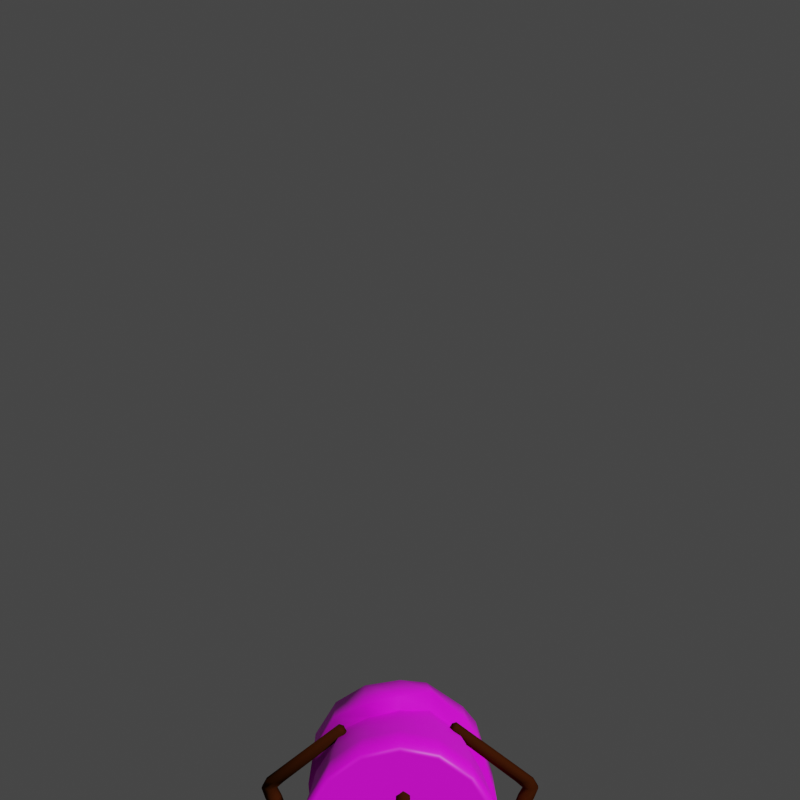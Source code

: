 # Source: wicker.blend  (saved by Blender 3.6.13; exported with 4.5.12 LTS)
import bpy
from mathutils import Matrix  # noqa: F401  (used for matrix-valued properties, if any)

bpy.ops.wm.read_factory_settings(use_empty=True)
scene = bpy.context.scene
scene.name = 'Scene'

# ---- collections
col_wicker = bpy.data.collections.new('Wicker'); scene.collection.children.link(col_wicker)
col_fire = bpy.data.collections.new('Fire'); col_wicker.children.link(col_fire)

# ---- images (referenced by path relative to the original .blend; pixels are not part of the script)
import os
ASSET_DIR = os.environ.get("B2B_ASSET_DIR", "")  # directory of the original .blend (textures are referenced by path, not embedded)
HERE = os.path.dirname(os.path.abspath(__file__))  # packed textures are extracted next to this script under _unpacked/

def load_image(name, relpath, width, height, colorspace="sRGB"):
    """Load a texture the original file referenced (path relative to the .blend, or extracted next to this script)."""
    p = next((c for c in (os.path.join(HERE, relpath), os.path.join(ASSET_DIR, relpath)) if relpath and os.path.exists(c)), "")
    if p:
        img = bpy.data.images.load(p, check_existing=True)
        img.name = name
    else:  # same state as the original file: an image datablock whose file is absent (Cycles renders it pink)
        img = bpy.data.images.new(name, width, height)
        img.source = "FILE"
        img.filepath = "//" + (relpath or name)
    img.colorspace_settings.name = colorspace
    return img
img_wicker_diffuse_3_png = load_image('wicker-diffuse-3.png', 'textures/wicker-diffuse-3.png', 1024, 1024, 'sRGB')

# ---- materials (node trees are filled in below, after node groups)
mat_wick = bpy.data.materials.new('Wick')
mat_candle = bpy.data.materials.new('Candle')
mat_candle.use_transparent_shadow = False
mat_fire = bpy.data.materials.new('Fire')
mat_fire.use_transparency_overlap = False
mat_fire.show_transparent_back = False

# ---- material node trees
mat_wick.use_nodes = True; mat_wick.node_tree.nodes.clear()
_N = mat_wick.node_tree.nodes; _L = mat_wick.node_tree.links
n0 = _N.new('ShaderNodeOutputMaterial'); n0.name = 'Material Output'; n0.location = (300, 300)
n0.target = 'CYCLES'
n1 = _N.new('ShaderNodeBsdfPrincipled'); n1.name = 'Principled BSDF'; n1.location = (10, 300)
n1.distribution = 'GGX'
n1.subsurface_method = 'RANDOM_WALK_SKIN'
n1.inputs[0].default_value = (0.03906, 0.009015, 0.00145, 1.0)
n1.inputs[3].default_value = 1.45
n1.inputs[13].default_value = 0.0
n1.inputs[27].default_value = (0.0, 0.0, 0.0, 1.0)
n1.inputs[28].default_value = 1.0
n2 = _N.new('ShaderNodeOutputMaterial'); n2.name = 'Material Output.001'; n2.location = (0, 0)
n2.target = 'EEVEE'
n3 = _N.new('ShaderNodeMixShader'); n3.name = 'Mix Shader'; n3.location = (0, 0)
n3.label = 'Disable Shadow'
n3.hide = True
n4 = _N.new('ShaderNodeLightPath'); n4.name = 'Light Path'; n4.location = (0, 0)
n4.hide = True
n5 = _N.new('ShaderNodeBsdfTransparent'); n5.name = 'Transparent BSDF'; n5.location = (0, 0)
n5.hide = True
_L.new(n1.outputs[0], n0.inputs[0])
_L.new(n1.outputs[0], n3.inputs[1])
_L.new(n3.outputs[0], n2.inputs[0])
_L.new(n4.outputs[1], n3.inputs[0])
_L.new(n5.outputs[0], n3.inputs[2])
n0.is_active_output = True
mat_candle.use_nodes = True; mat_candle.node_tree.nodes.clear()
_N = mat_candle.node_tree.nodes; _L = mat_candle.node_tree.links
n0 = _N.new('ShaderNodeBsdfPrincipled'); n0.name = 'Principled BSDF'; n0.location = (-234, 336)
n0.distribution = 'GGX'
n0.subsurface_method = 'RANDOM_WALK_SKIN'
n0.inputs[3].default_value = 1.45
n0.inputs[27].default_value = (0.0, 0.0, 0.0, 1.0)
n0.inputs[28].default_value = 1.0
n1 = _N.new('ShaderNodeOutputMaterial'); n1.name = 'Material Output'; n1.location = (144, 335)
n2 = _N.new('ShaderNodeTexImage'); n2.name = 'Image Texture.001'; n2.location = (-677, 234)
n2.image = img_wicker_diffuse_3_png
n2.interpolation = 'Closest'
_L.new(n0.outputs[0], n1.inputs[0])
_L.new(n2.outputs[0], n0.inputs[0])
n1.is_active_output = True
mat_fire.use_nodes = True; mat_fire.node_tree.nodes.clear()
_N = mat_fire.node_tree.nodes; _L = mat_fire.node_tree.links
n0 = _N.new('ShaderNodeFresnel'); n0.name = 'Fresnel'; n0.location = (-215, 280)
n0.inputs[0].default_value = 1.6
n1 = _N.new('ShaderNodeOutputMaterial'); n1.name = 'Material Output'; n1.location = (539, 257)
n1.target = 'CYCLES'
n2 = _N.new('ShaderNodeValToRGB'); n2.name = 'Color Ramp'; n2.location = (1, 316)
n2.width = 232
n2.color_ramp.interpolation = 'CONSTANT'
while len(n2.color_ramp.elements) > 1: n2.color_ramp.elements.remove(n2.color_ramp.elements[-1])
n2.color_ramp.elements[0].position = 0.0; n2.color_ramp.elements[0].color = (1.0, 0.807, 0.1195, 1.0)
_e = n2.color_ramp.elements.new(0.0545); _e.color = (1.0, 0.4179, 0.0331, 1.0)
_e = n2.color_ramp.elements.new(0.06583); _e.color = (0.9301, 0.1779, 0.01521, 1.0)
_e = n2.color_ramp.elements.new(0.09097); _e.color = (0.521, 0.06848, 0.02732, 1.0)
_e = n2.color_ramp.elements.new(0.204); _e.color = (0.04667, 0.01938, 0.02956, 1.0)
n3 = _N.new('ShaderNodeOutputMaterial'); n3.name = 'Material Output.001'; n3.location = (0, 0)
n3.target = 'EEVEE'
n4 = _N.new('ShaderNodeMixShader'); n4.name = 'Mix Shader'; n4.location = (0, 0)
n4.label = 'Disable Shadow'
n4.hide = True
n5 = _N.new('ShaderNodeLightPath'); n5.name = 'Light Path'; n5.location = (0, 0)
n5.hide = True
n6 = _N.new('ShaderNodeBsdfTransparent'); n6.name = 'Transparent BSDF'; n6.location = (0, 0)
n6.hide = True
_L.new(n0.outputs[0], n2.inputs[0])
_L.new(n2.outputs[0], n1.inputs[0])
_L.new(n2.outputs[0], n4.inputs[1])
_L.new(n4.outputs[0], n3.inputs[0])
_L.new(n5.outputs[1], n4.inputs[0])
_L.new(n6.outputs[0], n4.inputs[2])
n1.is_active_output = True

# ---- world
world_world = bpy.data.worlds.new('World'); scene.world = world_world
world_world.use_nodes = True; world_world.node_tree.nodes.clear()
_N = world_world.node_tree.nodes; _L = world_world.node_tree.links
n0 = _N.new('ShaderNodeOutputWorld'); n0.name = 'World Output'; n0.location = (300, 300)
n1 = _N.new('ShaderNodeBackground'); n1.name = 'Background'; n1.location = (10, 300)
n1.inputs[0].default_value = (0.05088, 0.05088, 0.05088, 1.0)
_L.new(n1.outputs[0], n0.inputs[0])
n0.is_active_output = True
world_world.color = (0.05088, 0.05088, 0.05088)
world_world.use_sun_shadow = False
world_world.sun_shadow_jitter_overblur = 0.0

# ---- cameras
cam_camera = bpy.data.cameras.new('Camera')

# ---- meshes
me_cylinder_002 = bpy.data.meshes.new('Cylinder.002')
me_cylinder_002.from_pydata([(0.0, 1.0, -1.0), (0.0, 0.7166, 1.0), (0.866, 0.5, -1.0), (0.6206, 0.3583, 1.0), (0.866, -0.5, -1.0), (0.6206, -0.3583, 1.0), (0.0, -1.0, -1.0), (0.0, -0.7166, 1.0), (-0.866, -0.5, -1.0), (-0.6206, -0.3583, 1.0), (-0.866, 0.5, -1.0), (-0.6206, 0.3583, 1.0), (0.866, 0.5, 1.0), (0.0, 1.0, 1.0), (0.866, -0.5, 1.0), (0.0, -1.0, 1.0), (-0.866, -0.5, 1.0), (-0.866, 0.5, 1.0)], [], [(0, 13, 12, 2), (2, 12, 14, 4), (4, 14, 15, 6), (6, 15, 16, 8), (3, 1, 11, 9, 7, 5), (8, 16, 17, 10), (10, 17, 13, 0), (0, 2, 4, 6, 8, 10), (1, 3, 12, 13), (3, 5, 14, 12), (5, 7, 15, 14), (7, 9, 16, 15), (9, 11, 17, 16), (11, 1, 13, 17)])
me_cylinder_002.polygons.foreach_set('use_smooth', [True] * 14)
_uv = me_cylinder_002.uv_layers.new(name='UVMap')
_uv.uv.foreach_set('vector', [1.0, 0.5, 1.0, 1.0, 0.8333, 1.0, 0.8333, 0.5, 0.8333, 0.5, 0.8333, 1.0, 0.6667, 1.0, 0.6667, 0.5, 0.6667, 0.5, 0.6667, 1.0, 0.5, 1.0, 0.5, 0.5, 0.5, 0.5, 0.5, 1.0, 0.3333, 1.0, 0.3333, 0.5, 0.3989, 0.336, 0.25, 0.422, 0.1011, 0.336, 0.1011, 0.164, 0.25, 0.07801, 0.3989, 0.164, 0.3333, 0.5, 0.3333, 1.0, 0.1667, 1.0, 0.1667, 0.5, 0.1667, 0.5, 0.1667, 1.0, -8.941e-08, 1.0, -8.941e-08, 0.5, 0.75, 0.49, 0.9578, 0.37, 0.9578, 0.13, 0.75, 0.01, 0.5422, 0.13, 0.5422, 0.37, 0.25, 0.422, 0.3989, 0.336, 0.4578, 0.37, 0.25, 0.49, 0.3989, 0.336, 0.3989, 0.164, 0.4578, 0.13, 0.4578, 0.37, 0.3989, 0.164, 0.25, 0.07801, 0.25, 0.01, 0.4578, 0.13, 0.25, 0.07801, 0.1011, 0.164, 0.04215, 0.13, 0.25, 0.01, 0.1011, 0.164, 0.1011, 0.336, 0.04215, 0.37, 0.04215, 0.13, 0.1011, 0.336, 0.25, 0.422, 0.25, 0.49, 0.04215, 0.37])
me_cylinder_002.materials.append(mat_wick)
me_cylinder_002.update()
me_cylinder_006 = bpy.data.meshes.new('Cylinder.006')
me_cylinder_006.from_pydata([(-0.0006479, -0.04953, -0.464), (0.0, -0.06082, 0.3528), (0.06392, -0.07722, -0.4999), (0.0433, -0.08582, 0.3528), (0.06392, -0.1326, -0.5717), (0.0433, -0.1358, 0.3528), (-0.0006479, -0.1603, -0.6077), (0.0, -0.1608, 0.3528), (-0.06521, -0.1326, -0.5717), (-0.0433, -0.1358, 0.3528), (-0.06521, -0.07722, -0.4999), (-0.0433, -0.08582, 0.3528), (-3.418e-08, 0.03776, -0.5724), (0.06272, 0.01903, -0.6034), (0.06272, -0.01842, -0.6654), (-3.418e-08, -0.03715, -0.6964), (-0.06272, -0.01842, -0.6654), (-0.06272, 0.01903, -0.6034), (-2.899e-08, 0.6261, -0.6459), (0.0215, 0.6197, -0.6565), (0.0215, 0.6068, -0.6778), (-2.899e-08, 0.6004, -0.6884), (-0.0215, 0.6068, -0.6778), (-0.0215, 0.6197, -0.6565), (-0.0006479, -0.04193, -0.5693), (-0.05472, -0.06362, -0.6004), (-0.05472, -0.107, -0.6626), (-0.0006479, -0.1287, -0.6937), (0.05343, -0.107, -0.6626), (0.05343, -0.06362, -0.6004)], [], [(0, 1, 3, 2), (2, 3, 5, 4), (4, 5, 7, 6), (6, 7, 9, 8), (3, 1, 11, 9, 7, 5), (8, 9, 11, 10), (10, 11, 1, 0), (25, 24, 12, 17), (17, 12, 18, 23), (27, 26, 16, 15), (29, 28, 14, 13), (26, 25, 17, 16), (24, 29, 13, 12), (28, 27, 15, 14), (21, 22, 23), (15, 16, 22, 21), (13, 14, 20, 19), (16, 17, 23, 22), (14, 15, 21, 20), (12, 13, 19, 18), (4, 6, 27, 28), (0, 2, 29, 24), (8, 10, 25, 26), (2, 4, 28, 29), (6, 8, 26, 27), (10, 0, 24, 25), (23, 18, 21), (18, 19, 21), (19, 20, 21)])
me_cylinder_006.polygons.foreach_set('use_smooth', [True] * 29)
_uv = me_cylinder_006.uv_layers.new(name='UVMap')
_uv.uv.foreach_set('vector', [1.0, 0.5, 1.0, 1.0, 0.8333, 1.0, 0.8333, 0.5, 0.8333, 0.5, 0.8333, 1.0, 0.6667, 1.0, 0.6667, 0.5, 0.6667, 0.5, 0.6667, 1.0, 0.5, 1.0, 0.5, 0.5, 0.5, 0.5, 0.5, 1.0, 0.3333, 1.0, 0.3333, 0.5, 0.4578, 0.37, 0.25, 0.49, 0.04215, 0.37, 0.04215, 0.13, 0.25, 0.01, 0.4578, 0.13, 0.3333, 0.5, 0.3333, 1.0, 0.1667, 1.0, 0.1667, 0.5, 0.1667, 0.5, 0.1667, 1.0, -8.941e-08, 1.0, -8.941e-08, 0.5, 0.1667, 0.5, -8.941e-08, 0.5, -8.941e-08, 0.5, 0.1667, 0.5, 0.1667, 0.5, -8.941e-08, 0.5, -8.941e-08, 0.5, 0.1667, 0.5, 0.5, 0.5, 0.3333, 0.5, 0.3333, 0.5, 0.5, 0.5, 0.8333, 0.5, 0.6667, 0.5, 0.6667, 0.5, 0.8333, 0.5, 0.3333, 0.5, 0.1667, 0.5, 0.1667, 0.5, 0.3333, 0.5, 1.0, 0.5, 0.8333, 0.5, 0.8333, 0.5, 1.0, 0.5, 0.6667, 0.5, 0.5, 0.5, 0.5, 0.5, 0.6667, 0.5, 0.75, 0.01, 0.5422, 0.13, 0.5422, 0.37, 0.5, 0.5, 0.3333, 0.5, 0.3333, 0.5, 0.5, 0.5, 0.8333, 0.5, 0.6667, 0.5, 0.6667, 0.5, 0.8333, 0.5, 0.3333, 0.5, 0.1667, 0.5, 0.1667, 0.5, 0.3333, 0.5, 0.6667, 0.5, 0.5, 0.5, 0.5, 0.5, 0.6667, 0.5, 1.0, 0.5, 0.8333, 0.5, 0.8333, 0.5, 1.0, 0.5, 0.6667, 0.5, 0.5, 0.5, 0.5, 0.5, 0.6667, 0.5, 1.0, 0.5, 0.8333, 0.5, 0.8333, 0.5, 1.0, 0.5, 0.3333, 0.5, 0.1667, 0.5, 0.1667, 0.5, 0.3333, 0.5, 0.8333, 0.5, 0.6667, 0.5, 0.6667, 0.5, 0.8333, 0.5, 0.5, 0.5, 0.3333, 0.5, 0.3333, 0.5, 0.5, 0.5, 0.1667, 0.5, -8.941e-08, 0.5, -8.941e-08, 0.5, 0.1667, 0.5, 0.5422, 0.37, 0.75, 0.49, 0.75, 0.01, 0.75, 0.49, 0.9578, 0.37, 0.75, 0.01, 0.9578, 0.37, 0.9578, 0.13, 0.75, 0.01])
me_cylinder_006.materials.append(mat_wick)
me_cylinder_006.update()
me_cylinder_001 = bpy.data.meshes.new('Cylinder.001')
me_cylinder_001.from_pydata([(3.742e-10, 0.8835, -0.935), (0.03822, 0.9328, 0.9703), (0.3381, 0.8163, -0.935), (0.3218, 0.8764, 0.9696), (0.6248, 0.6248, -0.935), (0.6654, 0.6169, 0.9293), (0.8163, 0.3381, -0.935), (0.8598, 0.3807, 0.9252), (0.8835, 3.742e-10, -0.935), (0.9532, 0.04352, 0.9783), (0.8163, -0.3381, -0.935), (0.7928, -0.4808, 0.9925), (0.6248, -0.6248, -0.935), (0.6632, -0.6272, 1.018), (0.3381, -0.8163, -0.935), (0.2725, -0.8701, 1.037), (3.742e-10, -0.8835, -0.935), (0.0001307, -0.9316, 0.9091), (-0.3381, -0.8163, -0.935), (-0.3616, -0.873, 0.9179), (-0.6248, -0.6248, -0.935), (-0.6681, -0.6681, 1.02), (-0.8163, -0.3381, -0.935), (-0.8719, -0.3631, 0.9503), (-0.8835, 3.742e-10, -0.935), (-0.9198, 0.0001693, 0.997), (-0.8163, 0.3381, -0.935), (-0.8718, 0.3631, 0.8846), (-0.6248, 0.6248, -0.935), (-0.6664, 0.6656, 0.8785), (-0.3381, 0.8163, -0.935), (-0.3582, 0.8623, 0.9786), (5.325e-10, 0.9075, -0.4537), (1.555e-05, 0.8833, 0.007431), (0.0251, 0.8667, 0.3547), (0.3086, 0.8103, 0.3547), (0.338, 0.8161, 0.007431), (0.3473, 0.8384, -0.4537), (0.6138, 0.5834, 0.5086), (0.6207, 0.6207, 0.00988), (0.6417, 0.6417, -0.4537), (0.7886, 0.3483, 0.2065), (0.7865, 0.34, 0.07253), (0.8384, 0.3473, -0.4537), (0.8428, 0.01759, 0.09229), (0.8473, 3.315e-05, 0.02349), (0.9075, 5.325e-10, -0.4537), (0.7332, -0.4043, 0.3378), (0.8103, -0.3356, 0.01021), (0.8384, -0.3473, -0.4537), (0.5927, -0.6141, 0.3895), (0.6364, -0.6364, 2.385e-08), (0.6417, -0.6417, -0.4537), (0.3078, -0.7837, 0.5021), (0.3436, -0.8294, 0.0009948), (0.3473, -0.8384, -0.4537), (5.07e-05, -0.8526, 0.2934), (2.754e-05, -0.8704, 0.01316), (5.325e-10, -0.9075, -0.4537), (-0.3263, -0.7877, 0.2669), (-0.3313, -0.7999, 0.01523), (-0.3473, -0.8384, -0.4537), (-0.6029, -0.6029, 0.4284), (-0.6315, -0.6315, 0.003063), (-0.6417, -0.6417, -0.4537), (-0.7769, -0.3292, 0.4121), (-0.8289, -0.3433, 0.001247), (-0.8384, -0.3473, -0.4537), (-0.8305, -0.005951, 0.4312), (-0.8772, -0.001751, 0.02771), (-0.9075, 5.325e-10, -0.4537), (-0.7805, 0.3244, 0.221), (-0.8088, 0.3358, 0.01825), (-0.8384, 0.3473, -0.4537), (-0.6029, 0.603, 0.1953), (-0.6212, 0.6131, 0.00837), (-0.6417, 0.6417, -0.4537), (-0.3229, 0.7889, 0.4569), (-0.3379, 0.8158, 0.00759), (-0.3473, 0.8384, -0.4537), (0.0403, 0.9729, 0.4519), (0.3352, 0.9143, 0.4519), (0.7043, 0.6465, 0.6908), (0.8878, 0.396, 0.2678), (0.9776, 0.04356, 0.1437), (0.8093, -0.4902, 0.4896), (0.6727, -0.6968, 0.5277), (0.3378, -0.9208, 0.6907), (5.325e-05, -0.9764, 0.3179), (-0.3736, -0.9021, 0.3047), (-0.6904, -0.6904, 0.5603), (-0.8947, -0.3757, 0.4779), (-0.9543, -0.005951, 0.5318), (-0.8953, 0.3719, 0.2985), (-0.6904, 0.6905, 0.2557), (-0.3736, 0.9022, 0.5991), (0.0226, 0.865, 0.3215), (0.3102, 0.8078, 0.3215), (0.6062, 0.5925, 0.4251), (0.7881, 0.3478, 0.2011), (0.8431, 0.01583, 0.0855), (0.7438, -0.3884, 0.2914), (0.5967, -0.6084, 0.3403), (0.3098, -0.7841, 0.456), (5.05e-05, -0.8522, 0.268), (-0.326, -0.7872, 0.2469), (-0.6028, -0.6028, 0.3879), (-0.7766, -0.3291, 0.3766), (-0.8305, -0.005903, 0.3936), (-0.7966, 0.3316, 0.1937), (-0.6179, 0.6097, 0.1705), (-0.3234, 0.7891, 0.4034), (3.742e-10, 0.935, -0.935), (0.3578, 0.8638, -0.935), (0.6611, 0.6611, -0.935), (0.8638, 0.3578, -0.935), (0.935, 3.742e-10, -0.935), (0.8638, -0.3578, -0.935), (0.6611, -0.6611, -0.935), (0.3578, -0.8638, -0.935), (3.742e-10, -0.935, -0.935), (-0.3578, -0.8638, -0.935), (-0.6611, -0.6611, -0.935), (-0.8638, -0.3578, -0.935), (-0.935, 3.742e-10, -0.935), (-0.8638, 0.3578, -0.935), (-0.6611, 0.6611, -0.935), (-0.3578, 0.8638, -0.935), (0.3389, 0.9203, 0.9679), (0.03926, 0.9799, 0.9679), (0.6922, 0.644, 0.9275), (0.8966, 0.3973, 0.9215), (1.001, 0.0428, 0.9772), (0.8256, -0.4981, 0.9934), (0.6871, -0.6548, 1.019), (0.29, -0.9111, 1.036), (6.526e-05, -0.9778, 0.9078), (-0.3796, -0.9167, 0.916), (-0.7015, -0.7016, 1.021), (-0.9165, -0.3798, 0.9497), (-0.9665, -0.0001156, 0.9954), (-0.9165, 0.3795, 0.8822), (-0.6991, 0.6991, 0.8754), (-0.3737, 0.9039, 0.9743)], [], [(80, 129, 128, 81), (81, 128, 130, 82), (82, 130, 131, 83), (83, 131, 132, 84), (84, 132, 133, 85), (85, 133, 134, 86), (86, 134, 135, 87), (87, 135, 136, 88), (88, 136, 137, 89), (89, 137, 138, 90), (90, 138, 139, 91), (91, 139, 140, 92), (92, 140, 141, 93), (93, 141, 142, 94), (25, 21, 17), (94, 142, 143, 95), (95, 143, 129, 80), (14, 22, 30), (127, 79, 32, 112), (79, 78, 33, 32), (111, 77, 34, 96), (126, 76, 79, 127), (76, 75, 78, 79), (110, 74, 77, 111), (125, 73, 76, 126), (73, 72, 75, 76), (109, 71, 74, 110), (124, 70, 73, 125), (70, 69, 72, 73), (108, 68, 71, 109), (123, 67, 70, 124), (67, 66, 69, 70), (107, 65, 68, 108), (122, 64, 67, 123), (64, 63, 66, 67), (106, 62, 65, 107), (121, 61, 64, 122), (61, 60, 63, 64), (105, 59, 62, 106), (120, 58, 61, 121), (58, 57, 60, 61), (104, 56, 59, 105), (119, 55, 58, 120), (55, 54, 57, 58), (103, 53, 56, 104), (118, 52, 55, 119), (52, 51, 54, 55), (102, 50, 53, 103), (117, 49, 52, 118), (49, 48, 51, 52), (101, 47, 50, 102), (116, 46, 49, 117), (46, 45, 48, 49), (100, 44, 47, 101), (115, 43, 46, 116), (43, 42, 45, 46), (99, 41, 44, 100), (114, 40, 43, 115), (40, 39, 42, 43), (98, 38, 41, 99), (113, 37, 40, 114), (37, 36, 39, 40), (97, 35, 38, 98), (112, 32, 37, 113), (32, 33, 36, 37), (96, 34, 35, 97), (77, 95, 80, 34), (74, 94, 95, 77), (71, 93, 94, 74), (68, 92, 93, 71), (65, 91, 92, 68), (62, 90, 91, 65), (59, 89, 90, 62), (56, 88, 89, 59), (53, 87, 88, 56), (50, 86, 87, 53), (47, 85, 86, 50), (44, 84, 85, 47), (41, 83, 84, 44), (38, 82, 83, 41), (35, 81, 82, 38), (34, 80, 81, 35), (33, 96, 97, 36), (36, 97, 98, 39), (39, 98, 99, 42), (42, 99, 100, 45), (45, 100, 101, 48), (48, 101, 102, 51), (51, 102, 103, 54), (54, 103, 104, 57), (57, 104, 105, 60), (60, 105, 106, 63), (63, 106, 107, 66), (66, 107, 108, 69), (69, 108, 109, 72), (72, 109, 110, 75), (75, 110, 111, 78), (78, 111, 96, 33), (2, 0, 112, 113), (4, 2, 113, 114), (6, 4, 114, 115), (8, 6, 115, 116), (10, 8, 116, 117), (12, 10, 117, 118), (14, 12, 118, 119), (16, 14, 119, 120), (18, 16, 120, 121), (20, 18, 121, 122), (22, 20, 122, 123), (24, 22, 123, 124), (26, 24, 124, 125), (28, 26, 125, 126), (30, 28, 126, 127), (0, 30, 127, 112), (1, 3, 128, 129), (3, 5, 130, 128), (5, 7, 131, 130), (7, 9, 132, 131), (9, 11, 133, 132), (11, 13, 134, 133), (13, 15, 135, 134), (15, 17, 136, 135), (17, 19, 137, 136), (19, 21, 138, 137), (21, 23, 139, 138), (23, 25, 140, 139), (25, 27, 141, 140), (27, 29, 142, 141), (29, 31, 143, 142), (31, 1, 129, 143), (5, 3, 1), (1, 31, 5), (31, 29, 25), (5, 31, 25), (29, 27, 25), (25, 23, 21), (21, 19, 17), (17, 15, 25), (15, 13, 5), (25, 15, 5), (13, 11, 9), (9, 7, 13), (7, 5, 13), (30, 0, 2), (2, 4, 30), (4, 6, 30), (6, 8, 10), (10, 12, 6), (12, 14, 6), (14, 16, 18), (18, 20, 14), (20, 22, 14), (22, 24, 26), (26, 28, 22), (28, 30, 22), (30, 6, 14)])
me_cylinder_001.polygons.foreach_set('use_smooth', [True] * 156)
_uv = me_cylinder_001.uv_layers.new(name='UVMap')
_uv.uv.foreach_set('vector', [1.0, 0.8933, 1.0, 1.0, 0.9375, 1.0, 0.9375, 0.8933, 0.9375, 0.8933, 0.9375, 1.0, 0.875, 1.0, 0.875, 0.8933, 0.875, 0.8933, 0.875, 1.0, 0.8125, 1.0, 0.8125, 0.8933, 0.8125, 0.8933, 0.8125, 1.0, 0.75, 1.0, 0.75, 0.8933, 0.75, 0.8933, 0.75, 1.0, 0.6875, 1.0, 0.6875, 0.8933, 0.6875, 0.8933, 0.6875, 1.0, 0.625, 1.0, 0.625, 0.8933, 0.625, 0.8933, 0.625, 1.0, 0.5625, 1.0, 0.5625, 0.8933, 0.5625, 0.8933, 0.5625, 1.0, 0.5, 1.0, 0.5, 0.8933, 0.5, 0.8933, 0.5, 1.0, 0.4375, 1.0, 0.4375, 0.8933, 0.4375, 0.8933, 0.4375, 1.0, 0.375, 1.0, 0.375, 0.8933, 0.375, 0.8933, 0.375, 1.0, 0.3125, 1.0, 0.3125, 0.8933, 0.3125, 0.8933, 0.3125, 1.0, 0.25, 1.0, 0.25, 0.8933, 0.25, 0.8933, 0.25, 1.0, 0.1875, 1.0, 0.1875, 0.8933, 0.1875, 0.8933, 0.1875, 1.0, 0.125, 1.0, 0.125, 0.8933, 0.02246, 0.2499, 0.08847, 0.08826, 0.2514, 0.02167, 0.125, 0.8933, 0.125, 1.0, 0.0625, 1.0, 0.0625, 0.8933, 0.0625, 0.8933, 0.0625, 1.0, 0.0, 1.0, 0.0, 0.8933, 0.8368, 0.04047, 0.5405, 0.1632, 0.6632, 0.4595, 0.0625, 0.5, 0.0625, 0.625, 0.0, 0.625, 0.0, 0.5, 0.0625, 0.625, 0.0625, 0.75, 0.0, 0.75, 0.0, 0.625, 0.0625, 0.8625, 0.0625, 0.875, 0.0, 0.875, 0.0, 0.8625, 0.125, 0.5, 0.125, 0.625, 0.0625, 0.625, 0.0625, 0.5, 0.125, 0.625, 0.125, 0.75, 0.0625, 0.75, 0.0625, 0.625, 0.125, 0.8625, 0.125, 0.875, 0.0625, 0.875, 0.0625, 0.8625, 0.1875, 0.5, 0.1875, 0.625, 0.125, 0.625, 0.125, 0.5, 0.1875, 0.625, 0.1875, 0.75, 0.125, 0.75, 0.125, 0.625, 0.1875, 0.8625, 0.1875, 0.875, 0.125, 0.875, 0.125, 0.8625, 0.25, 0.5, 0.25, 0.625, 0.1875, 0.625, 0.1875, 0.5, 0.25, 0.625, 0.25, 0.75, 0.1875, 0.75, 0.1875, 0.625, 0.25, 0.8625, 0.25, 0.875, 0.1875, 0.875, 0.1875, 0.8625, 0.3125, 0.5, 0.3125, 0.625, 0.25, 0.625, 0.25, 0.5, 0.3125, 0.625, 0.3125, 0.75, 0.25, 0.75, 0.25, 0.625, 0.3125, 0.8625, 0.3125, 0.875, 0.25, 0.875, 0.25, 0.8625, 0.375, 0.5, 0.375, 0.625, 0.3125, 0.625, 0.3125, 0.5, 0.375, 0.625, 0.375, 0.75, 0.3125, 0.75, 0.3125, 0.625, 0.375, 0.8625, 0.375, 0.875, 0.3125, 0.875, 0.3125, 0.8625, 0.4375, 0.5, 0.4375, 0.625, 0.375, 0.625, 0.375, 0.5, 0.4375, 0.625, 0.4375, 0.75, 0.375, 0.75, 0.375, 0.625, 0.4375, 0.8625, 0.4375, 0.875, 0.375, 0.875, 0.375, 0.8625, 0.5, 0.5, 0.5, 0.625, 0.4375, 0.625, 0.4375, 0.5, 0.5, 0.625, 0.5, 0.75, 0.4375, 0.75, 0.4375, 0.625, 0.5, 0.8625, 0.5, 0.875, 0.4375, 0.875, 0.4375, 0.8625, 0.5625, 0.5, 0.5625, 0.625, 0.5, 0.625, 0.5, 0.5, 0.5625, 0.625, 0.5625, 0.75, 0.5, 0.75, 0.5, 0.625, 0.5625, 0.8625, 0.5625, 0.875, 0.5, 0.875, 0.5, 0.8625, 0.625, 0.5, 0.625, 0.625, 0.5625, 0.625, 0.5625, 0.5, 0.625, 0.625, 0.625, 0.75, 0.5625, 0.75, 0.5625, 0.625, 0.625, 0.8625, 0.625, 0.875, 0.5625, 0.875, 0.5625, 0.8625, 0.6875, 0.5, 0.6875, 0.625, 0.625, 0.625, 0.625, 0.5, 0.6875, 0.625, 0.6875, 0.75, 0.625, 0.75, 0.625, 0.625, 0.6875, 0.8625, 0.6875, 0.875, 0.625, 0.875, 0.625, 0.8625, 0.75, 0.5, 0.75, 0.625, 0.6875, 0.625, 0.6875, 0.5, 0.75, 0.625, 0.75, 0.75, 0.6875, 0.75, 0.6875, 0.625, 0.75, 0.8625, 0.75, 0.875, 0.6875, 0.875, 0.6875, 0.8625, 0.8125, 0.5, 0.8125, 0.625, 0.75, 0.625, 0.75, 0.5, 0.8125, 0.625, 0.8125, 0.75, 0.75, 0.75, 0.75, 0.625, 0.8125, 0.8625, 0.8125, 0.875, 0.75, 0.875, 0.75, 0.8625, 0.875, 0.5, 0.875, 0.625, 0.8125, 0.625, 0.8125, 0.5, 0.875, 0.625, 0.875, 0.75, 0.8125, 0.75, 0.8125, 0.625, 0.875, 0.8625, 0.875, 0.875, 0.8125, 0.875, 0.8125, 0.8625, 0.9375, 0.5, 0.9375, 0.625, 0.875, 0.625, 0.875, 0.5, 0.9375, 0.625, 0.9375, 0.75, 0.875, 0.75, 0.875, 0.625, 0.9375, 0.8625, 0.9375, 0.875, 0.875, 0.875, 0.875, 0.8625, 1.0, 0.5, 1.0, 0.625, 0.9375, 0.625, 0.9375, 0.5, 1.0, 0.625, 1.0, 0.75, 0.9375, 0.75, 0.9375, 0.625, 1.0, 0.8625, 1.0, 0.875, 0.9375, 0.875, 0.9375, 0.8625, 0.0625, 0.875, 0.0625, 0.8933, 0.0, 0.8933, 0.0, 0.875, 0.125, 0.875, 0.125, 0.8933, 0.0625, 0.8933, 0.0625, 0.875, 0.1875, 0.875, 0.1875, 0.8933, 0.125, 0.8933, 0.125, 0.875, 0.25, 0.875, 0.25, 0.8933, 0.1875, 0.8933, 0.1875, 0.875, 0.3125, 0.875, 0.3125, 0.8933, 0.25, 0.8933, 0.25, 0.875, 0.375, 0.875, 0.375, 0.8933, 0.3125, 0.8933, 0.3125, 0.875, 0.4375, 0.875, 0.4375, 0.8933, 0.375, 0.8933, 0.375, 0.875, 0.5, 0.875, 0.5, 0.8933, 0.4375, 0.8933, 0.4375, 0.875, 0.5625, 0.875, 0.5625, 0.8933, 0.5, 0.8933, 0.5, 0.875, 0.625, 0.875, 0.625, 0.8933, 0.5625, 0.8933, 0.5625, 0.875, 0.6875, 0.875, 0.6875, 0.8933, 0.625, 0.8933, 0.625, 0.875, 0.75, 0.875, 0.75, 0.8933, 0.6875, 0.8933, 0.6875, 0.875, 0.8125, 0.875, 0.8125, 0.8933, 0.75, 0.8933, 0.75, 0.875, 0.875, 0.875, 0.875, 0.8933, 0.8125, 0.8933, 0.8125, 0.875, 0.9375, 0.875, 0.9375, 0.8933, 0.875, 0.8933, 0.875, 0.875, 1.0, 0.875, 1.0, 0.8933, 0.9375, 0.8933, 0.9375, 0.875, 1.0, 0.75, 1.0, 0.8625, 0.9375, 0.8625, 0.9375, 0.75, 0.9375, 0.75, 0.9375, 0.8625, 0.875, 0.8625, 0.875, 0.75, 0.875, 0.75, 0.875, 0.8625, 0.8125, 0.8625, 0.8125, 0.75, 0.8125, 0.75, 0.8125, 0.8625, 0.75, 0.8625, 0.75, 0.75, 0.75, 0.75, 0.75, 0.8625, 0.6875, 0.8625, 0.6875, 0.75, 0.6875, 0.75, 0.6875, 0.8625, 0.625, 0.8625, 0.625, 0.75, 0.625, 0.75, 0.625, 0.8625, 0.5625, 0.8625, 0.5625, 0.75, 0.5625, 0.75, 0.5625, 0.8625, 0.5, 0.8625, 0.5, 0.75, 0.5, 0.75, 0.5, 0.8625, 0.4375, 0.8625, 0.4375, 0.75, 0.4375, 0.75, 0.4375, 0.8625, 0.375, 0.8625, 0.375, 0.75, 0.375, 0.75, 0.375, 0.8625, 0.3125, 0.8625, 0.3125, 0.75, 0.3125, 0.75, 0.3125, 0.8625, 0.25, 0.8625, 0.25, 0.75, 0.25, 0.75, 0.25, 0.8625, 0.1875, 0.8625, 0.1875, 0.75, 0.1875, 0.75, 0.1875, 0.8625, 0.125, 0.8625, 0.125, 0.75, 0.125, 0.75, 0.125, 0.8625, 0.0625, 0.8625, 0.0625, 0.75, 0.0625, 0.75, 0.0625, 0.8625, 0.0, 0.8625, 0.0, 0.75, 0.8368, 0.4595, 0.75, 0.4768, 0.75, 0.49, 0.8418, 0.4717, 0.9104, 0.4104, 0.8368, 0.4595, 0.8418, 0.4717, 0.9197, 0.4197, 0.9595, 0.3368, 0.9104, 0.4104, 0.9197, 0.4197, 0.9717, 0.3418, 0.9768, 0.25, 0.9595, 0.3368, 0.9717, 0.3418, 0.99, 0.25, 0.9595, 0.1632, 0.9768, 0.25, 0.99, 0.25, 0.9717, 0.1582, 0.9104, 0.08963, 0.9595, 0.1632, 0.9717, 0.1582, 0.9197, 0.08029, 0.8368, 0.04047, 0.9104, 0.08963, 0.9197, 0.08029, 0.8418, 0.02827, 0.75, 0.0232, 0.8368, 0.04047, 0.8418, 0.02827, 0.75, 0.01, 0.6632, 0.04047, 0.75, 0.0232, 0.75, 0.01, 0.6582, 0.02827, 0.5896, 0.08963, 0.6632, 0.04047, 0.6582, 0.02827, 0.5803, 0.08029, 0.5405, 0.1632, 0.5896, 0.08963, 0.5803, 0.08029, 0.5283, 0.1582, 0.5232, 0.25, 0.5405, 0.1632, 0.5283, 0.1582, 0.51, 0.25, 0.5405, 0.3368, 0.5232, 0.25, 0.51, 0.25, 0.5283, 0.3418, 0.5896, 0.4104, 0.5405, 0.3368, 0.5283, 0.3418, 0.5803, 0.4197, 0.6632, 0.4595, 0.5896, 0.4104, 0.5803, 0.4197, 0.6582, 0.4717, 0.75, 0.4768, 0.6632, 0.4595, 0.6582, 0.4717, 0.75, 0.49, 0.2521, 0.478, 0.3354, 0.4614, 0.3418, 0.4717, 0.25, 0.49, 0.3354, 0.4614, 0.4123, 0.4112, 0.4197, 0.4197, 0.3418, 0.4717, 0.4123, 0.4112, 0.4611, 0.3368, 0.4717, 0.3418, 0.4197, 0.4197, 0.4611, 0.3368, 0.4789, 0.2514, 0.49, 0.25, 0.4717, 0.3418, 0.4789, 0.2514, 0.4605, 0.1594, 0.4717, 0.1582, 0.49, 0.25, 0.4605, 0.1594, 0.4145, 0.09285, 0.4197, 0.08029, 0.4717, 0.1582, 0.4145, 0.09285, 0.3339, 0.03747, 0.3418, 0.02827, 0.4197, 0.08029, 0.3339, 0.03747, 0.2514, 0.02167, 0.25, 0.01, 0.3418, 0.02827, 0.2514, 0.02167, 0.1626, 0.03886, 0.1582, 0.02827, 0.25, 0.01, 0.1626, 0.03886, 0.08847, 0.08826, 0.08029, 0.08029, 0.1582, 0.02827, 0.08847, 0.08826, 0.03869, 0.1623, 0.02827, 0.1582, 0.08029, 0.08029, 0.03869, 0.1623, 0.02246, 0.2499, 0.01, 0.25, 0.02827, 0.1582, 0.02246, 0.2499, 0.03867, 0.338, 0.02827, 0.3418, 0.01, 0.25, 0.03867, 0.338, 0.08817, 0.4116, 0.08029, 0.4197, 0.02827, 0.3418, 0.08817, 0.4116, 0.1619, 0.461, 0.1582, 0.4717, 0.08029, 0.4197, 0.1619, 0.461, 0.2521, 0.478, 0.25, 0.49, 0.1582, 0.4717, 0.4123, 0.4112, 0.3354, 0.4614, 0.2521, 0.478, 0.2521, 0.478, 0.1619, 0.461, 0.4123, 0.4112, 0.1619, 0.461, 0.08817, 0.4116, 0.02246, 0.2499, 0.4123, 0.4112, 0.1619, 0.461, 0.02246, 0.2499, 0.08817, 0.4116, 0.03867, 0.338, 0.02246, 0.2499, 0.02246, 0.2499, 0.03869, 0.1623, 0.08847, 0.08826, 0.08847, 0.08826, 0.1626, 0.03886, 0.2514, 0.02167, 0.2514, 0.02167, 0.3339, 0.03747, 0.02246, 0.2499, 0.3339, 0.03747, 0.4145, 0.09285, 0.4123, 0.4112, 0.02246, 0.2499, 0.3339, 0.03747, 0.4123, 0.4112, 0.4145, 0.09285, 0.4605, 0.1594, 0.4789, 0.2514, 0.4789, 0.2514, 0.4611, 0.3368, 0.4145, 0.09285, 0.4611, 0.3368, 0.4123, 0.4112, 0.4145, 0.09285, 0.6632, 0.4595, 0.75, 0.4768, 0.8368, 0.4595, 0.8368, 0.4595, 0.9104, 0.4104, 0.6632, 0.4595, 0.9104, 0.4104, 0.9595, 0.3368, 0.6632, 0.4595, 0.9595, 0.3368, 0.9768, 0.25, 0.9595, 0.1632, 0.9595, 0.1632, 0.9104, 0.08963, 0.9595, 0.3368, 0.9104, 0.08963, 0.8368, 0.04047, 0.9595, 0.3368, 0.8368, 0.04047, 0.75, 0.0232, 0.6632, 0.04047, 0.6632, 0.04047, 0.5896, 0.08963, 0.8368, 0.04047, 0.5896, 0.08963, 0.5405, 0.1632, 0.8368, 0.04047, 0.5405, 0.1632, 0.5232, 0.25, 0.5405, 0.3368, 0.5405, 0.3368, 0.5896, 0.4104, 0.5405, 0.1632, 0.5896, 0.4104, 0.6632, 0.4595, 0.5405, 0.1632, 0.6632, 0.4595, 0.9595, 0.3368, 0.8368, 0.04047])
me_cylinder_001.materials.append(mat_candle)
me_cylinder_001.update()
me_cylinder_003 = bpy.data.meshes.new('Cylinder.003')
me_cylinder_003.from_pydata([(-0.0006479, -0.04953, -0.464), (0.0, -0.06082, 0.3528), (0.06392, -0.07722, -0.4999), (0.0433, -0.08582, 0.3528), (0.06392, -0.1326, -0.5717), (0.0433, -0.1358, 0.3528), (-0.0006479, -0.1603, -0.6077), (0.0, -0.1608, 0.3528), (-0.06521, -0.1326, -0.5717), (-0.0433, -0.1358, 0.3528), (-0.06521, -0.07722, -0.4999), (-0.0433, -0.08582, 0.3528), (-3.418e-08, 0.03776, -0.5724), (0.06272, 0.01903, -0.6034), (0.06272, -0.01842, -0.6654), (-3.418e-08, -0.03715, -0.6964), (-0.06272, -0.01842, -0.6654), (-0.06272, 0.01903, -0.6034), (-2.899e-08, 0.6261, -0.6459), (0.0215, 0.6197, -0.6565), (0.0215, 0.6068, -0.6778), (-2.899e-08, 0.6004, -0.6884), (-0.0215, 0.6068, -0.6778), (-0.0215, 0.6197, -0.6565), (-0.0006479, -0.04193, -0.5693), (-0.05472, -0.06362, -0.6004), (-0.05472, -0.107, -0.6626), (-0.0006479, -0.1287, -0.6937), (0.05343, -0.107, -0.6626), (0.05343, -0.06362, -0.6004)], [], [(0, 1, 3, 2), (2, 3, 5, 4), (4, 5, 7, 6), (6, 7, 9, 8), (3, 1, 11, 9, 7, 5), (8, 9, 11, 10), (10, 11, 1, 0), (25, 24, 12, 17), (17, 12, 18, 23), (27, 26, 16, 15), (29, 28, 14, 13), (26, 25, 17, 16), (24, 29, 13, 12), (28, 27, 15, 14), (21, 22, 23), (15, 16, 22, 21), (13, 14, 20, 19), (16, 17, 23, 22), (14, 15, 21, 20), (12, 13, 19, 18), (4, 6, 27, 28), (0, 2, 29, 24), (8, 10, 25, 26), (2, 4, 28, 29), (6, 8, 26, 27), (10, 0, 24, 25), (23, 18, 21), (18, 19, 21), (19, 20, 21)])
me_cylinder_003.polygons.foreach_set('use_smooth', [True] * 29)
_uv = me_cylinder_003.uv_layers.new(name='UVMap')
_uv.uv.foreach_set('vector', [1.0, 0.5, 1.0, 1.0, 0.8333, 1.0, 0.8333, 0.5, 0.8333, 0.5, 0.8333, 1.0, 0.6667, 1.0, 0.6667, 0.5, 0.6667, 0.5, 0.6667, 1.0, 0.5, 1.0, 0.5, 0.5, 0.5, 0.5, 0.5, 1.0, 0.3333, 1.0, 0.3333, 0.5, 0.4578, 0.37, 0.25, 0.49, 0.04215, 0.37, 0.04215, 0.13, 0.25, 0.01, 0.4578, 0.13, 0.3333, 0.5, 0.3333, 1.0, 0.1667, 1.0, 0.1667, 0.5, 0.1667, 0.5, 0.1667, 1.0, -8.941e-08, 1.0, -8.941e-08, 0.5, 0.1667, 0.5, -8.941e-08, 0.5, -8.941e-08, 0.5, 0.1667, 0.5, 0.1667, 0.5, -8.941e-08, 0.5, -8.941e-08, 0.5, 0.1667, 0.5, 0.5, 0.5, 0.3333, 0.5, 0.3333, 0.5, 0.5, 0.5, 0.8333, 0.5, 0.6667, 0.5, 0.6667, 0.5, 0.8333, 0.5, 0.3333, 0.5, 0.1667, 0.5, 0.1667, 0.5, 0.3333, 0.5, 1.0, 0.5, 0.8333, 0.5, 0.8333, 0.5, 1.0, 0.5, 0.6667, 0.5, 0.5, 0.5, 0.5, 0.5, 0.6667, 0.5, 0.75, 0.01, 0.5422, 0.13, 0.5422, 0.37, 0.5, 0.5, 0.3333, 0.5, 0.3333, 0.5, 0.5, 0.5, 0.8333, 0.5, 0.6667, 0.5, 0.6667, 0.5, 0.8333, 0.5, 0.3333, 0.5, 0.1667, 0.5, 0.1667, 0.5, 0.3333, 0.5, 0.6667, 0.5, 0.5, 0.5, 0.5, 0.5, 0.6667, 0.5, 1.0, 0.5, 0.8333, 0.5, 0.8333, 0.5, 1.0, 0.5, 0.6667, 0.5, 0.5, 0.5, 0.5, 0.5, 0.6667, 0.5, 1.0, 0.5, 0.8333, 0.5, 0.8333, 0.5, 1.0, 0.5, 0.3333, 0.5, 0.1667, 0.5, 0.1667, 0.5, 0.3333, 0.5, 0.8333, 0.5, 0.6667, 0.5, 0.6667, 0.5, 0.8333, 0.5, 0.5, 0.5, 0.3333, 0.5, 0.3333, 0.5, 0.5, 0.5, 0.1667, 0.5, -8.941e-08, 0.5, -8.941e-08, 0.5, 0.1667, 0.5, 0.5422, 0.37, 0.75, 0.49, 0.75, 0.01, 0.75, 0.49, 0.9578, 0.37, 0.75, 0.01, 0.9578, 0.37, 0.9578, 0.13, 0.75, 0.01])
me_cylinder_003.materials.append(mat_wick)
me_cylinder_003.update()
me_cylinder_004 = bpy.data.meshes.new('Cylinder.004')
me_cylinder_004.from_pydata([(-0.0006479, -0.04953, -0.464), (0.0, -0.06082, 0.3528), (0.06392, -0.07722, -0.4999), (0.0433, -0.08582, 0.3528), (0.06392, -0.1326, -0.5717), (0.0433, -0.1358, 0.3528), (-0.0006479, -0.1603, -0.6077), (0.0, -0.1608, 0.3528), (-0.06521, -0.1326, -0.5717), (-0.0433, -0.1358, 0.3528), (-0.06521, -0.07722, -0.4999), (-0.0433, -0.08582, 0.3528), (-3.418e-08, 0.03776, -0.5724), (0.06272, 0.01903, -0.6034), (0.06272, -0.01842, -0.6654), (-3.418e-08, -0.03715, -0.6964), (-0.06272, -0.01842, -0.6654), (-0.06272, 0.01903, -0.6034), (-2.899e-08, 0.6261, -0.6459), (0.0215, 0.6197, -0.6565), (0.0215, 0.6068, -0.6778), (-2.899e-08, 0.6004, -0.6884), (-0.0215, 0.6068, -0.6778), (-0.0215, 0.6197, -0.6565), (-0.0006479, -0.04193, -0.5693), (-0.05472, -0.06362, -0.6004), (-0.05472, -0.107, -0.6626), (-0.0006479, -0.1287, -0.6937), (0.05343, -0.107, -0.6626), (0.05343, -0.06362, -0.6004)], [], [(0, 1, 3, 2), (2, 3, 5, 4), (4, 5, 7, 6), (6, 7, 9, 8), (3, 1, 11, 9, 7, 5), (8, 9, 11, 10), (10, 11, 1, 0), (25, 24, 12, 17), (17, 12, 18, 23), (27, 26, 16, 15), (29, 28, 14, 13), (26, 25, 17, 16), (24, 29, 13, 12), (28, 27, 15, 14), (21, 22, 23), (15, 16, 22, 21), (13, 14, 20, 19), (16, 17, 23, 22), (14, 15, 21, 20), (12, 13, 19, 18), (4, 6, 27, 28), (0, 2, 29, 24), (8, 10, 25, 26), (2, 4, 28, 29), (6, 8, 26, 27), (10, 0, 24, 25), (23, 18, 21), (18, 19, 21), (19, 20, 21)])
me_cylinder_004.polygons.foreach_set('use_smooth', [True] * 29)
_uv = me_cylinder_004.uv_layers.new(name='UVMap')
_uv.uv.foreach_set('vector', [1.0, 0.5, 1.0, 1.0, 0.8333, 1.0, 0.8333, 0.5, 0.8333, 0.5, 0.8333, 1.0, 0.6667, 1.0, 0.6667, 0.5, 0.6667, 0.5, 0.6667, 1.0, 0.5, 1.0, 0.5, 0.5, 0.5, 0.5, 0.5, 1.0, 0.3333, 1.0, 0.3333, 0.5, 0.4578, 0.37, 0.25, 0.49, 0.04215, 0.37, 0.04215, 0.13, 0.25, 0.01, 0.4578, 0.13, 0.3333, 0.5, 0.3333, 1.0, 0.1667, 1.0, 0.1667, 0.5, 0.1667, 0.5, 0.1667, 1.0, -8.941e-08, 1.0, -8.941e-08, 0.5, 0.1667, 0.5, -8.941e-08, 0.5, -8.941e-08, 0.5, 0.1667, 0.5, 0.1667, 0.5, -8.941e-08, 0.5, -8.941e-08, 0.5, 0.1667, 0.5, 0.5, 0.5, 0.3333, 0.5, 0.3333, 0.5, 0.5, 0.5, 0.8333, 0.5, 0.6667, 0.5, 0.6667, 0.5, 0.8333, 0.5, 0.3333, 0.5, 0.1667, 0.5, 0.1667, 0.5, 0.3333, 0.5, 1.0, 0.5, 0.8333, 0.5, 0.8333, 0.5, 1.0, 0.5, 0.6667, 0.5, 0.5, 0.5, 0.5, 0.5, 0.6667, 0.5, 0.75, 0.01, 0.5422, 0.13, 0.5422, 0.37, 0.5, 0.5, 0.3333, 0.5, 0.3333, 0.5, 0.5, 0.5, 0.8333, 0.5, 0.6667, 0.5, 0.6667, 0.5, 0.8333, 0.5, 0.3333, 0.5, 0.1667, 0.5, 0.1667, 0.5, 0.3333, 0.5, 0.6667, 0.5, 0.5, 0.5, 0.5, 0.5, 0.6667, 0.5, 1.0, 0.5, 0.8333, 0.5, 0.8333, 0.5, 1.0, 0.5, 0.6667, 0.5, 0.5, 0.5, 0.5, 0.5, 0.6667, 0.5, 1.0, 0.5, 0.8333, 0.5, 0.8333, 0.5, 1.0, 0.5, 0.3333, 0.5, 0.1667, 0.5, 0.1667, 0.5, 0.3333, 0.5, 0.8333, 0.5, 0.6667, 0.5, 0.6667, 0.5, 0.8333, 0.5, 0.5, 0.5, 0.3333, 0.5, 0.3333, 0.5, 0.5, 0.5, 0.1667, 0.5, -8.941e-08, 0.5, -8.941e-08, 0.5, 0.1667, 0.5, 0.5422, 0.37, 0.75, 0.49, 0.75, 0.01, 0.75, 0.49, 0.9578, 0.37, 0.75, 0.01, 0.9578, 0.37, 0.9578, 0.13, 0.75, 0.01])
me_cylinder_004.materials.append(mat_wick)
me_cylinder_004.update()
me_sphere = bpy.data.meshes.new('Sphere')
me_sphere.from_pydata([(0.0, 0.5556, 0.8315), (0.0, 0.8315, 0.5556), (0.0, 0.9808, 0.1951), (0.0, 1.0, 0.0), (0.03806, 0.1913, 0.9808), (0.07466, 0.3753, 0.9239), (0.1084, 0.5449, 0.8315), (0.1379, 0.6935, 0.7071), (0.1622, 0.8155, 0.5556), (0.1802, 0.9061, 0.3827), (0.1913, 0.9619, 0.1951), (0.1951, 0.9808, 0.0), (0.07466, 0.1802, 0.9808), (0.1464, 0.3536, 0.9239), (0.2126, 0.5133, 0.8315), (0.2706, 0.6533, 0.7071), (0.3182, 0.7682, 0.5556), (0.3536, 0.8536, 0.3827), (0.3753, 0.9061, 0.1951), (0.3827, 0.9239, 0.0), (0.1084, 0.1622, 0.9808), (0.2126, 0.3182, 0.9239), (0.3087, 0.4619, 0.8315), (0.3928, 0.5879, 0.7071), (0.4619, 0.6913, 0.5556), (0.5133, 0.7682, 0.3827), (0.5449, 0.8155, 0.1951), (0.5556, 0.8315, 0.0), (0.1379, 0.1379, 0.9808), (0.2706, 0.2706, 0.9239), (0.3928, 0.3928, 0.8315), (0.5, 0.5, 0.7071), (0.5879, 0.5879, 0.5556), (0.6533, 0.6533, 0.3827), (0.6935, 0.6935, 0.1951), (0.7071, 0.7071, 0.0), (0.1622, 0.1084, 0.9808), (0.3182, 0.2126, 0.9239), (0.4619, 0.3087, 0.8315), (0.5879, 0.3928, 0.7071), (0.6913, 0.4619, 0.5556), (0.7682, 0.5133, 0.3827), (0.8155, 0.5449, 0.1951), (0.8315, 0.5556, 0.0), (0.0, 0.0, 1.0), (0.1802, 0.07466, 0.9808), (0.3536, 0.1464, 0.9239), (0.5133, 0.2126, 0.8315), (0.6533, 0.2706, 0.7071), (0.7682, 0.3182, 0.5556), (0.8536, 0.3536, 0.3827), (0.9061, 0.3753, 0.1951), (0.9239, 0.3827, 0.0), (0.1913, 0.03806, 0.9808), (0.3753, 0.07466, 0.9239), (0.5449, 0.1084, 0.8315), (0.6935, 0.1379, 0.7071), (0.8155, 0.1622, 0.5556), (0.9061, 0.1802, 0.3827), (0.9619, 0.1913, 0.1951), (0.9808, 0.1951, 0.0), (0.1951, -1.118e-08, 0.9808), (0.3827, -2.235e-08, 0.9239), (0.5556, -5.215e-08, 0.8315), (0.7071, 1.49e-08, 0.7071), (0.8315, -8.941e-08, 0.5556), (0.9239, 4.47e-08, 0.3827), (0.9808, -8.941e-08, 0.1951), (1.0, -1.639e-07, 0.0), (0.1913, -0.03806, 0.9808), (0.3753, -0.07466, 0.9239), (0.5449, -0.1084, 0.8315), (0.6935, -0.1379, 0.7071), (0.8155, -0.1622, 0.5556), (0.9061, -0.1802, 0.3827), (0.9619, -0.1913, 0.1951), (0.9808, -0.1951, 0.0), (0.1802, -0.07466, 0.9808), (0.3536, -0.1464, 0.9239), (0.5133, -0.2126, 0.8315), (0.6533, -0.2706, 0.7071), (0.7682, -0.3182, 0.5556), (0.8536, -0.3536, 0.3827), (0.9061, -0.3753, 0.1951), (0.9239, -0.3827, 0.0), (0.1622, -0.1084, 0.9808), (0.3182, -0.2126, 0.9239), (0.4619, -0.3087, 0.8315), (0.5879, -0.3928, 0.7071), (0.6913, -0.4619, 0.5556), (0.7682, -0.5133, 0.3827), (0.8155, -0.5449, 0.1951), (0.8315, -0.5556, 0.0), (0.1379, -0.1379, 0.9808), (0.2706, -0.2706, 0.9239), (0.3928, -0.3928, 0.8315), (0.5, -0.5, 0.7071), (0.5879, -0.5879, 0.5556), (0.6533, -0.6533, 0.3827), (0.6935, -0.6935, 0.1951), (0.7071, -0.7071, 0.0), (0.1084, -0.1622, 0.9808), (0.2126, -0.3182, 0.9239), (0.3087, -0.4619, 0.8315), (0.3928, -0.5879, 0.7071), (0.4619, -0.6913, 0.5556), (0.5133, -0.7682, 0.3827), (0.5449, -0.8155, 0.1951), (0.5556, -0.8315, 0.0), (0.07466, -0.1802, 0.9808), (0.1464, -0.3536, 0.9239), (0.2126, -0.5133, 0.8315), (0.2706, -0.6533, 0.7071), (0.3182, -0.7682, 0.5556), (0.3536, -0.8536, 0.3827), (0.3753, -0.9061, 0.1951), (0.3827, -0.9239, 0.0), (0.03806, -0.1913, 0.9808), (0.07466, -0.3753, 0.9239), (0.1084, -0.5449, 0.8315), (0.1379, -0.6935, 0.7071), (0.1622, -0.8155, 0.5556), (0.1802, -0.9061, 0.3827), (0.1913, -0.9619, 0.1951), (0.1951, -0.9808, 0.0), (-7.451e-09, -0.1951, 0.9808), (-5.215e-08, -0.3827, 0.9239), (-9.686e-08, -0.5556, 0.8315), (-1.49e-08, -0.7071, 0.7071), (-1.043e-07, -0.8315, 0.5556), (2.98e-08, -0.9239, 0.3827), (-1.341e-07, -0.9808, 0.1951), (-3.278e-07, -1.0, 0.0), (-0.03806, -0.1913, 0.9808), (-0.07466, -0.3753, 0.9239), (-0.1084, -0.5449, 0.8315), (-0.1379, -0.6935, 0.7071), (-0.1622, -0.8155, 0.5556), (-0.1802, -0.9061, 0.3827), (-0.1913, -0.9619, 0.1951), (-0.1951, -0.9808, 0.0), (-0.07466, -0.1802, 0.9808), (-0.1464, -0.3536, 0.9239), (-0.2126, -0.5133, 0.8315), (-0.2706, -0.6533, 0.7071), (-0.3182, -0.7682, 0.5556), (-0.3536, -0.8536, 0.3827), (-0.3753, -0.9061, 0.1951), (-0.3827, -0.9239, 0.0), (-0.1084, -0.1622, 0.9808), (-0.2126, -0.3182, 0.9239), (-0.3087, -0.4619, 0.8315), (-0.3928, -0.5879, 0.7071), (-0.4619, -0.6913, 0.5556), (-0.5133, -0.7682, 0.3827), (-0.5449, -0.8155, 0.1951), (-0.5556, -0.8315, 0.0), (-0.1379, -0.1379, 0.9808), (-0.2706, -0.2706, 0.9239), (-0.3928, -0.3928, 0.8315), (-0.5, -0.5, 0.7071), (-0.5879, -0.5879, 0.5556), (-0.6533, -0.6533, 0.3827), (-0.6935, -0.6935, 0.1951), (-0.7071, -0.7071, 0.0), (-0.1622, -0.1084, 0.9808), (-0.3182, -0.2126, 0.9239), (-0.4619, -0.3087, 0.8315), (-0.5879, -0.3928, 0.7071), (-0.6913, -0.4619, 0.5556), (-0.7682, -0.5133, 0.3827), (-0.8155, -0.5449, 0.1951), (-0.8315, -0.5556, 0.0), (-0.1802, -0.07466, 0.9808), (-0.3536, -0.1464, 0.9239), (-0.5133, -0.2126, 0.8315), (-0.6533, -0.2706, 0.7071), (-0.7682, -0.3182, 0.5556), (-0.8536, -0.3536, 0.3827), (-0.9061, -0.3753, 0.1951), (-0.9239, -0.3827, 0.0), (-0.1913, -0.03806, 0.9808), (-0.3753, -0.07466, 0.9239), (-0.5449, -0.1084, 0.8315), (-0.6935, -0.1379, 0.7071), (-0.8155, -0.1622, 0.5556), (-0.9061, -0.1802, 0.3827), (-0.9619, -0.1913, 0.1951), (-0.9808, -0.1951, 0.0), (-0.1951, 1.863e-08, 0.9808), (-0.3827, 5.215e-08, 0.9239), (-0.5556, 1.49e-07, 0.8315), (-0.7071, 2.98e-08, 0.7071), (-0.8315, 1.639e-07, 0.5556), (-0.9239, 1.49e-08, 0.3827), (-0.9808, 2.682e-07, 0.1951), (-1.0, 4.47e-07, 0.0), (-0.1913, 0.03806, 0.9808), (-0.3753, 0.07466, 0.9239), (-0.5449, 0.1084, 0.8315), (-0.6935, 0.1379, 0.7071), (-0.8155, 0.1622, 0.5556), (-0.9061, 0.1802, 0.3827), (-0.9619, 0.1913, 0.1951), (-0.9808, 0.1951, 0.0), (-0.1802, 0.07466, 0.9808), (-0.3536, 0.1464, 0.9239), (-0.5133, 0.2126, 0.8315), (-0.6533, 0.2706, 0.7071), (-0.7682, 0.3182, 0.5556), (-0.8536, 0.3536, 0.3827), (-0.9061, 0.3753, 0.1951), (-0.9239, 0.3827, 0.0), (-0.1622, 0.1084, 0.9808), (-0.3182, 0.2126, 0.9239), (-0.4619, 0.3087, 0.8315), (-0.5879, 0.3928, 0.7071), (-0.6913, 0.4619, 0.5556), (-0.7682, 0.5133, 0.3827), (-0.8155, 0.5449, 0.1951), (-0.8315, 0.5556, 0.0), (-0.1379, 0.1379, 0.9808), (-0.2706, 0.2706, 0.9239), (-0.3928, 0.3928, 0.8315), (-0.5, 0.5, 0.7071), (-0.5879, 0.5879, 0.5556), (-0.6533, 0.6533, 0.3827), (-0.6935, 0.6935, 0.1951), (-0.7071, 0.7071, 0.0), (-0.1084, 0.1622, 0.9808), (-0.2126, 0.3182, 0.9239), (-0.3087, 0.4619, 0.8315), (-0.3928, 0.5879, 0.7071), (-0.4619, 0.6913, 0.5556), (-0.5133, 0.7682, 0.3827), (-0.5449, 0.8155, 0.1951), (-0.5556, 0.8315, 0.0), (-0.07466, 0.1802, 0.9808), (-0.1464, 0.3536, 0.9239), (-0.2126, 0.5133, 0.8315), (-0.2706, 0.6533, 0.7071), (-0.3182, 0.7682, 0.5556), (-0.3536, 0.8536, 0.3827), (-0.3753, 0.9061, 0.1951), (-0.3827, 0.9239, 0.0), (-0.03806, 0.1913, 0.9808), (-0.07466, 0.3753, 0.9239), (-0.1084, 0.5449, 0.8315), (-0.1379, 0.6935, 0.7071), (-0.1622, 0.8155, 0.5556), (-0.1802, 0.9061, 0.3827), (-0.1913, 0.9619, 0.1951), (-0.1951, 0.9808, 0.0), (1.49e-08, 0.1951, 0.9808), (6.706e-08, 0.3827, 0.9239), (8.941e-08, 0.7071, 0.7071), (5.96e-08, 0.9239, 0.3827)], [], [(1, 255, 7, 8), (256, 1, 8, 9), (2, 256, 9, 10), (3, 2, 10, 11), (253, 44, 4), (254, 253, 4, 5), (0, 254, 5, 6), (255, 0, 6, 7), (7, 6, 14, 15), (8, 7, 15, 16), (9, 8, 16, 17), (10, 9, 17, 18), (11, 10, 18, 19), (4, 44, 12), (5, 4, 12, 13), (6, 5, 13, 14), (19, 18, 26, 27), (12, 44, 20), (13, 12, 20, 21), (14, 13, 21, 22), (15, 14, 22, 23), (16, 15, 23, 24), (17, 16, 24, 25), (18, 17, 25, 26), (23, 22, 30, 31), (24, 23, 31, 32), (25, 24, 32, 33), (26, 25, 33, 34), (27, 26, 34, 35), (20, 44, 28), (21, 20, 28, 29), (22, 21, 29, 30), (35, 34, 42, 43), (28, 44, 36), (29, 28, 36, 37), (30, 29, 37, 38), (31, 30, 38, 39), (32, 31, 39, 40), (33, 32, 40, 41), (34, 33, 41, 42), (40, 39, 48, 49), (41, 40, 49, 50), (42, 41, 50, 51), (43, 42, 51, 52), (36, 44, 45), (37, 36, 45, 46), (38, 37, 46, 47), (39, 38, 47, 48), (46, 45, 53, 54), (47, 46, 54, 55), (48, 47, 55, 56), (49, 48, 56, 57), (50, 49, 57, 58), (51, 50, 58, 59), (52, 51, 59, 60), (45, 44, 53), (58, 57, 65, 66), (59, 58, 66, 67), (60, 59, 67, 68), (53, 44, 61), (54, 53, 61, 62), (55, 54, 62, 63), (56, 55, 63, 64), (57, 56, 64, 65), (62, 61, 69, 70), (63, 62, 70, 71), (64, 63, 71, 72), (65, 64, 72, 73), (66, 65, 73, 74), (67, 66, 74, 75), (68, 67, 75, 76), (61, 44, 69), (74, 73, 81, 82), (75, 74, 82, 83), (76, 75, 83, 84), (69, 44, 77), (70, 69, 77, 78), (71, 70, 78, 79), (72, 71, 79, 80), (73, 72, 80, 81), (79, 78, 86, 87), (80, 79, 87, 88), (81, 80, 88, 89), (82, 81, 89, 90), (83, 82, 90, 91), (84, 83, 91, 92), (77, 44, 85), (78, 77, 85, 86), (91, 90, 98, 99), (92, 91, 99, 100), (85, 44, 93), (86, 85, 93, 94), (87, 86, 94, 95), (88, 87, 95, 96), (89, 88, 96, 97), (90, 89, 97, 98), (95, 94, 102, 103), (96, 95, 103, 104), (97, 96, 104, 105), (98, 97, 105, 106), (99, 98, 106, 107), (100, 99, 107, 108), (93, 44, 101), (94, 93, 101, 102), (107, 106, 114, 115), (108, 107, 115, 116), (101, 44, 109), (102, 101, 109, 110), (103, 102, 110, 111), (104, 103, 111, 112), (105, 104, 112, 113), (106, 105, 113, 114), (112, 111, 119, 120), (113, 112, 120, 121), (114, 113, 121, 122), (115, 114, 122, 123), (116, 115, 123, 124), (109, 44, 117), (110, 109, 117, 118), (111, 110, 118, 119), (124, 123, 131, 132), (117, 44, 125), (118, 117, 125, 126), (119, 118, 126, 127), (120, 119, 127, 128), (121, 120, 128, 129), (122, 121, 129, 130), (123, 122, 130, 131), (129, 128, 136, 137), (130, 129, 137, 138), (131, 130, 138, 139), (132, 131, 139, 140), (125, 44, 133), (126, 125, 133, 134), (127, 126, 134, 135), (128, 127, 135, 136), (133, 44, 141), (134, 133, 141, 142), (135, 134, 142, 143), (136, 135, 143, 144), (137, 136, 144, 145), (138, 137, 145, 146), (139, 138, 146, 147), (140, 139, 147, 148), (145, 144, 152, 153), (146, 145, 153, 154), (147, 146, 154, 155), (148, 147, 155, 156), (141, 44, 149), (142, 141, 149, 150), (143, 142, 150, 151), (144, 143, 151, 152), (150, 149, 157, 158), (151, 150, 158, 159), (152, 151, 159, 160), (153, 152, 160, 161), (154, 153, 161, 162), (155, 154, 162, 163), (156, 155, 163, 164), (149, 44, 157), (162, 161, 169, 170), (163, 162, 170, 171), (164, 163, 171, 172), (157, 44, 165), (158, 157, 165, 166), (159, 158, 166, 167), (160, 159, 167, 168), (161, 160, 168, 169), (166, 165, 173, 174), (167, 166, 174, 175), (168, 167, 175, 176), (169, 168, 176, 177), (170, 169, 177, 178), (171, 170, 178, 179), (172, 171, 179, 180), (165, 44, 173), (178, 177, 185, 186), (179, 178, 186, 187), (180, 179, 187, 188), (173, 44, 181), (174, 173, 181, 182), (175, 174, 182, 183), (176, 175, 183, 184), (177, 176, 184, 185), (183, 182, 190, 191), (184, 183, 191, 192), (185, 184, 192, 193), (186, 185, 193, 194), (187, 186, 194, 195), (188, 187, 195, 196), (181, 44, 189), (182, 181, 189, 190), (195, 194, 202, 203), (196, 195, 203, 204), (189, 44, 197), (190, 189, 197, 198), (191, 190, 198, 199), (192, 191, 199, 200), (193, 192, 200, 201), (194, 193, 201, 202), (200, 199, 207, 208), (201, 200, 208, 209), (202, 201, 209, 210), (203, 202, 210, 211), (204, 203, 211, 212), (197, 44, 205), (198, 197, 205, 206), (199, 198, 206, 207), (212, 211, 219, 220), (205, 44, 213), (206, 205, 213, 214), (207, 206, 214, 215), (208, 207, 215, 216), (209, 208, 216, 217), (210, 209, 217, 218), (211, 210, 218, 219), (216, 215, 223, 224), (217, 216, 224, 225), (218, 217, 225, 226), (219, 218, 226, 227), (220, 219, 227, 228), (213, 44, 221), (214, 213, 221, 222), (215, 214, 222, 223), (228, 227, 235, 236), (221, 44, 229), (222, 221, 229, 230), (223, 222, 230, 231), (224, 223, 231, 232), (225, 224, 232, 233), (226, 225, 233, 234), (227, 226, 234, 235), (233, 232, 240, 241), (234, 233, 241, 242), (235, 234, 242, 243), (236, 235, 243, 244), (229, 44, 237), (230, 229, 237, 238), (231, 230, 238, 239), (232, 231, 239, 240), (237, 44, 245), (238, 237, 245, 246), (239, 238, 246, 247), (240, 239, 247, 248), (241, 240, 248, 249), (242, 241, 249, 250), (243, 242, 250, 251), (244, 243, 251, 252), (249, 248, 255, 1), (250, 249, 1, 256), (251, 250, 256, 2), (252, 251, 2, 3), (245, 44, 253), (246, 245, 253, 254), (247, 246, 254, 0), (248, 247, 0, 255)])
_uv = me_sphere.uv_layers.new(name='UVMap')
_uv.uv.foreach_set('vector', [0.75, 0.6875, 0.75, 0.75, 0.7188, 0.75, 0.7188, 0.6875, 0.75, 0.625, 0.75, 0.6875, 0.7188, 0.6875, 0.7188, 0.625, 0.75, 0.5625, 0.75, 0.625, 0.7188, 0.625, 0.7188, 0.5625, 0.75, 0.5, 0.75, 0.5625, 0.7188, 0.5625, 0.7188, 0.5, 0.75, 0.9375, 0.7344, 1.0, 0.7188, 0.9375, 0.75, 0.875, 0.75, 0.9375, 0.7188, 0.9375, 0.7188, 0.875, 0.75, 0.8125, 0.75, 0.875, 0.7188, 0.875, 0.7188, 0.8125, 0.75, 0.75, 0.75, 0.8125, 0.7188, 0.8125, 0.7188, 0.75, 0.7188, 0.75, 0.7188, 0.8125, 0.6875, 0.8125, 0.6875, 0.75, 0.7188, 0.6875, 0.7188, 0.75, 0.6875, 0.75, 0.6875, 0.6875, 0.7188, 0.625, 0.7188, 0.6875, 0.6875, 0.6875, 0.6875, 0.625, 0.7188, 0.5625, 0.7188, 0.625, 0.6875, 0.625, 0.6875, 0.5625, 0.7188, 0.5, 0.7188, 0.5625, 0.6875, 0.5625, 0.6875, 0.5, 0.7188, 0.9375, 0.7031, 1.0, 0.6875, 0.9375, 0.7188, 0.875, 0.7188, 0.9375, 0.6875, 0.9375, 0.6875, 0.875, 0.7188, 0.8125, 0.7188, 0.875, 0.6875, 0.875, 0.6875, 0.8125, 0.6875, 0.5, 0.6875, 0.5625, 0.6562, 0.5625, 0.6562, 0.5, 0.6875, 0.9375, 0.6719, 1.0, 0.6562, 0.9375, 0.6875, 0.875, 0.6875, 0.9375, 0.6562, 0.9375, 0.6562, 0.875, 0.6875, 0.8125, 0.6875, 0.875, 0.6562, 0.875, 0.6562, 0.8125, 0.6875, 0.75, 0.6875, 0.8125, 0.6562, 0.8125, 0.6562, 0.75, 0.6875, 0.6875, 0.6875, 0.75, 0.6562, 0.75, 0.6562, 0.6875, 0.6875, 0.625, 0.6875, 0.6875, 0.6562, 0.6875, 0.6562, 0.625, 0.6875, 0.5625, 0.6875, 0.625, 0.6562, 0.625, 0.6562, 0.5625, 0.6562, 0.75, 0.6562, 0.8125, 0.625, 0.8125, 0.625, 0.75, 0.6562, 0.6875, 0.6562, 0.75, 0.625, 0.75, 0.625, 0.6875, 0.6562, 0.625, 0.6562, 0.6875, 0.625, 0.6875, 0.625, 0.625, 0.6562, 0.5625, 0.6562, 0.625, 0.625, 0.625, 0.625, 0.5625, 0.6562, 0.5, 0.6562, 0.5625, 0.625, 0.5625, 0.625, 0.5, 0.6562, 0.9375, 0.6406, 1.0, 0.625, 0.9375, 0.6562, 0.875, 0.6562, 0.9375, 0.625, 0.9375, 0.625, 0.875, 0.6562, 0.8125, 0.6562, 0.875, 0.625, 0.875, 0.625, 0.8125, 0.625, 0.5, 0.625, 0.5625, 0.5938, 0.5625, 0.5938, 0.5, 0.625, 0.9375, 0.6094, 1.0, 0.5938, 0.9375, 0.625, 0.875, 0.625, 0.9375, 0.5938, 0.9375, 0.5938, 0.875, 0.625, 0.8125, 0.625, 0.875, 0.5938, 0.875, 0.5938, 0.8125, 0.625, 0.75, 0.625, 0.8125, 0.5938, 0.8125, 0.5938, 0.75, 0.625, 0.6875, 0.625, 0.75, 0.5938, 0.75, 0.5938, 0.6875, 0.625, 0.625, 0.625, 0.6875, 0.5938, 0.6875, 0.5938, 0.625, 0.625, 0.5625, 0.625, 0.625, 0.5938, 0.625, 0.5938, 0.5625, 0.5938, 0.6875, 0.5938, 0.75, 0.5625, 0.75, 0.5625, 0.6875, 0.5938, 0.625, 0.5938, 0.6875, 0.5625, 0.6875, 0.5625, 0.625, 0.5938, 0.5625, 0.5938, 0.625, 0.5625, 0.625, 0.5625, 0.5625, 0.5938, 0.5, 0.5938, 0.5625, 0.5625, 0.5625, 0.5625, 0.5, 0.5938, 0.9375, 0.5781, 1.0, 0.5625, 0.9375, 0.5938, 0.875, 0.5938, 0.9375, 0.5625, 0.9375, 0.5625, 0.875, 0.5938, 0.8125, 0.5938, 0.875, 0.5625, 0.875, 0.5625, 0.8125, 0.5938, 0.75, 0.5938, 0.8125, 0.5625, 0.8125, 0.5625, 0.75, 0.5625, 0.875, 0.5625, 0.9375, 0.5312, 0.9375, 0.5312, 0.875, 0.5625, 0.8125, 0.5625, 0.875, 0.5312, 0.875, 0.5312, 0.8125, 0.5625, 0.75, 0.5625, 0.8125, 0.5312, 0.8125, 0.5312, 0.75, 0.5625, 0.6875, 0.5625, 0.75, 0.5312, 0.75, 0.5312, 0.6875, 0.5625, 0.625, 0.5625, 0.6875, 0.5312, 0.6875, 0.5312, 0.625, 0.5625, 0.5625, 0.5625, 0.625, 0.5312, 0.625, 0.5312, 0.5625, 0.5625, 0.5, 0.5625, 0.5625, 0.5312, 0.5625, 0.5312, 0.5, 0.5625, 0.9375, 0.5469, 1.0, 0.5312, 0.9375, 0.5312, 0.625, 0.5312, 0.6875, 0.5, 0.6875, 0.5, 0.625, 0.5312, 0.5625, 0.5312, 0.625, 0.5, 0.625, 0.5, 0.5625, 0.5312, 0.5, 0.5312, 0.5625, 0.5, 0.5625, 0.5, 0.5, 0.5312, 0.9375, 0.5156, 1.0, 0.5, 0.9375, 0.5312, 0.875, 0.5312, 0.9375, 0.5, 0.9375, 0.5, 0.875, 0.5312, 0.8125, 0.5312, 0.875, 0.5, 0.875, 0.5, 0.8125, 0.5312, 0.75, 0.5312, 0.8125, 0.5, 0.8125, 0.5, 0.75, 0.5312, 0.6875, 0.5312, 0.75, 0.5, 0.75, 0.5, 0.6875, 0.5, 0.875, 0.5, 0.9375, 0.4688, 0.9375, 0.4688, 0.875, 0.5, 0.8125, 0.5, 0.875, 0.4688, 0.875, 0.4688, 0.8125, 0.5, 0.75, 0.5, 0.8125, 0.4688, 0.8125, 0.4688, 0.75, 0.5, 0.6875, 0.5, 0.75, 0.4688, 0.75, 0.4687, 0.6875, 0.5, 0.625, 0.5, 0.6875, 0.4687, 0.6875, 0.4688, 0.625, 0.5, 0.5625, 0.5, 0.625, 0.4688, 0.625, 0.4688, 0.5625, 0.5, 0.5, 0.5, 0.5625, 0.4688, 0.5625, 0.4687, 0.5, 0.5, 0.9375, 0.4844, 1.0, 0.4688, 0.9375, 0.4688, 0.625, 0.4687, 0.6875, 0.4375, 0.6875, 0.4375, 0.625, 0.4688, 0.5625, 0.4688, 0.625, 0.4375, 0.625, 0.4375, 0.5625, 0.4687, 0.5, 0.4688, 0.5625, 0.4375, 0.5625, 0.4375, 0.5, 0.4688, 0.9375, 0.4531, 1.0, 0.4375, 0.9375, 0.4688, 0.875, 0.4688, 0.9375, 0.4375, 0.9375, 0.4375, 0.875, 0.4688, 0.8125, 0.4688, 0.875, 0.4375, 0.875, 0.4375, 0.8125, 0.4688, 0.75, 0.4688, 0.8125, 0.4375, 0.8125, 0.4375, 0.75, 0.4687, 0.6875, 0.4688, 0.75, 0.4375, 0.75, 0.4375, 0.6875, 0.4375, 0.8125, 0.4375, 0.875, 0.4062, 0.875, 0.4062, 0.8125, 0.4375, 0.75, 0.4375, 0.8125, 0.4062, 0.8125, 0.4062, 0.75, 0.4375, 0.6875, 0.4375, 0.75, 0.4062, 0.75, 0.4062, 0.6875, 0.4375, 0.625, 0.4375, 0.6875, 0.4062, 0.6875, 0.4062, 0.625, 0.4375, 0.5625, 0.4375, 0.625, 0.4062, 0.625, 0.4062, 0.5625, 0.4375, 0.5, 0.4375, 0.5625, 0.4062, 0.5625, 0.4062, 0.5, 0.4375, 0.9375, 0.4219, 1.0, 0.4062, 0.9375, 0.4375, 0.875, 0.4375, 0.9375, 0.4062, 0.9375, 0.4062, 0.875, 0.4062, 0.5625, 0.4062, 0.625, 0.375, 0.625, 0.375, 0.5625, 0.4062, 0.5, 0.4062, 0.5625, 0.375, 0.5625, 0.375, 0.5, 0.4062, 0.9375, 0.3906, 1.0, 0.375, 0.9375, 0.4062, 0.875, 0.4062, 0.9375, 0.375, 0.9375, 0.375, 0.875, 0.4062, 0.8125, 0.4062, 0.875, 0.375, 0.875, 0.375, 0.8125, 0.4062, 0.75, 0.4062, 0.8125, 0.375, 0.8125, 0.375, 0.75, 0.4062, 0.6875, 0.4062, 0.75, 0.375, 0.75, 0.375, 0.6875, 0.4062, 0.625, 0.4062, 0.6875, 0.375, 0.6875, 0.375, 0.625, 0.375, 0.8125, 0.375, 0.875, 0.3438, 0.875, 0.3438, 0.8125, 0.375, 0.75, 0.375, 0.8125, 0.3438, 0.8125, 0.3438, 0.75, 0.375, 0.6875, 0.375, 0.75, 0.3438, 0.75, 0.3438, 0.6875, 0.375, 0.625, 0.375, 0.6875, 0.3438, 0.6875, 0.3438, 0.625, 0.375, 0.5625, 0.375, 0.625, 0.3438, 0.625, 0.3438, 0.5625, 0.375, 0.5, 0.375, 0.5625, 0.3438, 0.5625, 0.3437, 0.5, 0.375, 0.9375, 0.3594, 1.0, 0.3438, 0.9375, 0.375, 0.875, 0.375, 0.9375, 0.3438, 0.9375, 0.3438, 0.875, 0.3438, 0.5625, 0.3438, 0.625, 0.3125, 0.625, 0.3125, 0.5625, 0.3437, 0.5, 0.3438, 0.5625, 0.3125, 0.5625, 0.3125, 0.5, 0.3438, 0.9375, 0.3281, 1.0, 0.3125, 0.9375, 0.3438, 0.875, 0.3438, 0.9375, 0.3125, 0.9375, 0.3125, 0.875, 0.3438, 0.8125, 0.3438, 0.875, 0.3125, 0.875, 0.3125, 0.8125, 0.3438, 0.75, 0.3438, 0.8125, 0.3125, 0.8125, 0.3125, 0.75, 0.3438, 0.6875, 0.3438, 0.75, 0.3125, 0.75, 0.3125, 0.6875, 0.3438, 0.625, 0.3438, 0.6875, 0.3125, 0.6875, 0.3125, 0.625, 0.3125, 0.75, 0.3125, 0.8125, 0.2812, 0.8125, 0.2812, 0.75, 0.3125, 0.6875, 0.3125, 0.75, 0.2812, 0.75, 0.2812, 0.6875, 0.3125, 0.625, 0.3125, 0.6875, 0.2812, 0.6875, 0.2812, 0.625, 0.3125, 0.5625, 0.3125, 0.625, 0.2812, 0.625, 0.2812, 0.5625, 0.3125, 0.5, 0.3125, 0.5625, 0.2812, 0.5625, 0.2812, 0.5, 0.3125, 0.9375, 0.2969, 1.0, 0.2812, 0.9375, 0.3125, 0.875, 0.3125, 0.9375, 0.2812, 0.9375, 0.2812, 0.875, 0.3125, 0.8125, 0.3125, 0.875, 0.2812, 0.875, 0.2812, 0.8125, 0.2812, 0.5, 0.2812, 0.5625, 0.25, 0.5625, 0.25, 0.5, 0.2812, 0.9375, 0.2656, 1.0, 0.25, 0.9375, 0.2812, 0.875, 0.2812, 0.9375, 0.25, 0.9375, 0.25, 0.875, 0.2812, 0.8125, 0.2812, 0.875, 0.25, 0.875, 0.25, 0.8125, 0.2812, 0.75, 0.2812, 0.8125, 0.25, 0.8125, 0.25, 0.75, 0.2812, 0.6875, 0.2812, 0.75, 0.25, 0.75, 0.25, 0.6875, 0.2812, 0.625, 0.2812, 0.6875, 0.25, 0.6875, 0.25, 0.625, 0.2812, 0.5625, 0.2812, 0.625, 0.25, 0.625, 0.25, 0.5625, 0.25, 0.6875, 0.25, 0.75, 0.2188, 0.75, 0.2188, 0.6875, 0.25, 0.625, 0.25, 0.6875, 0.2188, 0.6875, 0.2188, 0.625, 0.25, 0.5625, 0.25, 0.625, 0.2188, 0.625, 0.2188, 0.5625, 0.25, 0.5, 0.25, 0.5625, 0.2188, 0.5625, 0.2187, 0.5, 0.25, 0.9375, 0.2344, 1.0, 0.2188, 0.9375, 0.25, 0.875, 0.25, 0.9375, 0.2188, 0.9375, 0.2188, 0.875, 0.25, 0.8125, 0.25, 0.875, 0.2188, 0.875, 0.2188, 0.8125, 0.25, 0.75, 0.25, 0.8125, 0.2188, 0.8125, 0.2188, 0.75, 0.2188, 0.9375, 0.2031, 1.0, 0.1875, 0.9375, 0.2188, 0.875, 0.2188, 0.9375, 0.1875, 0.9375, 0.1875, 0.875, 0.2188, 0.8125, 0.2188, 0.875, 0.1875, 0.875, 0.1875, 0.8125, 0.2188, 0.75, 0.2188, 0.8125, 0.1875, 0.8125, 0.1875, 0.75, 0.2188, 0.6875, 0.2188, 0.75, 0.1875, 0.75, 0.1875, 0.6875, 0.2188, 0.625, 0.2188, 0.6875, 0.1875, 0.6875, 0.1875, 0.625, 0.2188, 0.5625, 0.2188, 0.625, 0.1875, 0.625, 0.1875, 0.5625, 0.2187, 0.5, 0.2188, 0.5625, 0.1875, 0.5625, 0.1875, 0.5, 0.1875, 0.6875, 0.1875, 0.75, 0.1562, 0.75, 0.1562, 0.6875, 0.1875, 0.625, 0.1875, 0.6875, 0.1562, 0.6875, 0.1563, 0.625, 0.1875, 0.5625, 0.1875, 0.625, 0.1563, 0.625, 0.1562, 0.5625, 0.1875, 0.5, 0.1875, 0.5625, 0.1562, 0.5625, 0.1562, 0.5, 0.1875, 0.9375, 0.1719, 1.0, 0.1563, 0.9375, 0.1875, 0.875, 0.1875, 0.9375, 0.1563, 0.9375, 0.1562, 0.875, 0.1875, 0.8125, 0.1875, 0.875, 0.1562, 0.875, 0.1562, 0.8125, 0.1875, 0.75, 0.1875, 0.8125, 0.1562, 0.8125, 0.1562, 0.75, 0.1562, 0.875, 0.1563, 0.9375, 0.125, 0.9375, 0.125, 0.875, 0.1562, 0.8125, 0.1562, 0.875, 0.125, 0.875, 0.125, 0.8125, 0.1562, 0.75, 0.1562, 0.8125, 0.125, 0.8125, 0.125, 0.75, 0.1562, 0.6875, 0.1562, 0.75, 0.125, 0.75, 0.125, 0.6875, 0.1563, 0.625, 0.1562, 0.6875, 0.125, 0.6875, 0.125, 0.625, 0.1562, 0.5625, 0.1563, 0.625, 0.125, 0.625, 0.125, 0.5625, 0.1562, 0.5, 0.1562, 0.5625, 0.125, 0.5625, 0.125, 0.5, 0.1563, 0.9375, 0.1406, 1.0, 0.125, 0.9375, 0.125, 0.625, 0.125, 0.6875, 0.09375, 0.6875, 0.09375, 0.625, 0.125, 0.5625, 0.125, 0.625, 0.09375, 0.625, 0.09375, 0.5625, 0.125, 0.5, 0.125, 0.5625, 0.09375, 0.5625, 0.09375, 0.5, 0.125, 0.9375, 0.1094, 1.0, 0.09375, 0.9375, 0.125, 0.875, 0.125, 0.9375, 0.09375, 0.9375, 0.09375, 0.875, 0.125, 0.8125, 0.125, 0.875, 0.09375, 0.875, 0.09375, 0.8125, 0.125, 0.75, 0.125, 0.8125, 0.09375, 0.8125, 0.09375, 0.75, 0.125, 0.6875, 0.125, 0.75, 0.09375, 0.75, 0.09375, 0.6875, 0.09375, 0.875, 0.09375, 0.9375, 0.0625, 0.9375, 0.0625, 0.875, 0.09375, 0.8125, 0.09375, 0.875, 0.0625, 0.875, 0.0625, 0.8125, 0.09375, 0.75, 0.09375, 0.8125, 0.0625, 0.8125, 0.0625, 0.75, 0.09375, 0.6875, 0.09375, 0.75, 0.0625, 0.75, 0.0625, 0.6875, 0.09375, 0.625, 0.09375, 0.6875, 0.0625, 0.6875, 0.0625, 0.625, 0.09375, 0.5625, 0.09375, 0.625, 0.0625, 0.625, 0.0625, 0.5625, 0.09375, 0.5, 0.09375, 0.5625, 0.0625, 0.5625, 0.0625, 0.5, 0.09375, 0.9375, 0.07812, 1.0, 0.0625, 0.9375, 0.0625, 0.625, 0.0625, 0.6875, 0.03125, 0.6875, 0.03125, 0.625, 0.0625, 0.5625, 0.0625, 0.625, 0.03125, 0.625, 0.03125, 0.5625, 0.0625, 0.5, 0.0625, 0.5625, 0.03125, 0.5625, 0.03125, 0.5, 0.0625, 0.9375, 0.04687, 1.0, 0.03125, 0.9375, 0.0625, 0.875, 0.0625, 0.9375, 0.03125, 0.9375, 0.03125, 0.875, 0.0625, 0.8125, 0.0625, 0.875, 0.03125, 0.875, 0.03125, 0.8125, 0.0625, 0.75, 0.0625, 0.8125, 0.03125, 0.8125, 0.03125, 0.75, 0.0625, 0.6875, 0.0625, 0.75, 0.03125, 0.75, 0.03125, 0.6875, 0.03125, 0.8125, 0.03125, 0.875, 0.0, 0.875, 0.0, 0.8125, 0.03125, 0.75, 0.03125, 0.8125, 0.0, 0.8125, 0.0, 0.75, 0.03125, 0.6875, 0.03125, 0.75, 0.0, 0.75, 0.0, 0.6875, 0.03125, 0.625, 0.03125, 0.6875, 0.0, 0.6875, 0.0, 0.625, 0.03125, 0.5625, 0.03125, 0.625, 0.0, 0.625, 0.0, 0.5625, 0.03125, 0.5, 0.03125, 0.5625, 0.0, 0.5625, 0.0, 0.5, 0.03125, 0.9375, 0.01562, 1.0, 0.0, 0.9375, 0.03125, 0.875, 0.03125, 0.9375, 0.0, 0.9375, 0.0, 0.875, 1.0, 0.5625, 1.0, 0.625, 0.9688, 0.625, 0.9687, 0.5625, 1.0, 0.5, 1.0, 0.5625, 0.9687, 0.5625, 0.9687, 0.5, 1.0, 0.9375, 0.9844, 1.0, 0.9688, 0.9375, 1.0, 0.875, 1.0, 0.9375, 0.9688, 0.9375, 0.9687, 0.875, 1.0, 0.8125, 1.0, 0.875, 0.9687, 0.875, 0.9687, 0.8125, 1.0, 0.75, 1.0, 0.8125, 0.9687, 0.8125, 0.9688, 0.75, 1.0, 0.6875, 1.0, 0.75, 0.9688, 0.75, 0.9687, 0.6875, 1.0, 0.625, 1.0, 0.6875, 0.9687, 0.6875, 0.9688, 0.625, 0.9688, 0.75, 0.9687, 0.8125, 0.9375, 0.8125, 0.9375, 0.75, 0.9687, 0.6875, 0.9688, 0.75, 0.9375, 0.75, 0.9375, 0.6875, 0.9688, 0.625, 0.9687, 0.6875, 0.9375, 0.6875, 0.9375, 0.625, 0.9687, 0.5625, 0.9688, 0.625, 0.9375, 0.625, 0.9375, 0.5625, 0.9687, 0.5, 0.9687, 0.5625, 0.9375, 0.5625, 0.9375, 0.5, 0.9688, 0.9375, 0.9531, 1.0, 0.9375, 0.9375, 0.9687, 0.875, 0.9688, 0.9375, 0.9375, 0.9375, 0.9375, 0.875, 0.9687, 0.8125, 0.9687, 0.875, 0.9375, 0.875, 0.9375, 0.8125, 0.9375, 0.5, 0.9375, 0.5625, 0.9062, 0.5625, 0.9062, 0.5, 0.9375, 0.9375, 0.9219, 1.0, 0.9062, 0.9375, 0.9375, 0.875, 0.9375, 0.9375, 0.9062, 0.9375, 0.9062, 0.875, 0.9375, 0.8125, 0.9375, 0.875, 0.9062, 0.875, 0.9062, 0.8125, 0.9375, 0.75, 0.9375, 0.8125, 0.9062, 0.8125, 0.9062, 0.75, 0.9375, 0.6875, 0.9375, 0.75, 0.9062, 0.75, 0.9062, 0.6875, 0.9375, 0.625, 0.9375, 0.6875, 0.9062, 0.6875, 0.9062, 0.625, 0.9375, 0.5625, 0.9375, 0.625, 0.9062, 0.625, 0.9062, 0.5625, 0.9062, 0.75, 0.9062, 0.8125, 0.875, 0.8125, 0.875, 0.75, 0.9062, 0.6875, 0.9062, 0.75, 0.875, 0.75, 0.875, 0.6875, 0.9062, 0.625, 0.9062, 0.6875, 0.875, 0.6875, 0.875, 0.625, 0.9062, 0.5625, 0.9062, 0.625, 0.875, 0.625, 0.875, 0.5625, 0.9062, 0.5, 0.9062, 0.5625, 0.875, 0.5625, 0.875, 0.5, 0.9062, 0.9375, 0.8906, 1.0, 0.875, 0.9375, 0.9062, 0.875, 0.9062, 0.9375, 0.875, 0.9375, 0.875, 0.875, 0.9062, 0.8125, 0.9062, 0.875, 0.875, 0.875, 0.875, 0.8125, 0.875, 0.5, 0.875, 0.5625, 0.8437, 0.5625, 0.8437, 0.5, 0.875, 0.9375, 0.8594, 1.0, 0.8438, 0.9375, 0.875, 0.875, 0.875, 0.9375, 0.8438, 0.9375, 0.8438, 0.875, 0.875, 0.8125, 0.875, 0.875, 0.8438, 0.875, 0.8437, 0.8125, 0.875, 0.75, 0.875, 0.8125, 0.8437, 0.8125, 0.8438, 0.75, 0.875, 0.6875, 0.875, 0.75, 0.8438, 0.75, 0.8437, 0.6875, 0.875, 0.625, 0.875, 0.6875, 0.8437, 0.6875, 0.8438, 0.625, 0.875, 0.5625, 0.875, 0.625, 0.8438, 0.625, 0.8437, 0.5625, 0.8437, 0.6875, 0.8438, 0.75, 0.8125, 0.75, 0.8125, 0.6875, 0.8438, 0.625, 0.8437, 0.6875, 0.8125, 0.6875, 0.8125, 0.625, 0.8437, 0.5625, 0.8438, 0.625, 0.8125, 0.625, 0.8125, 0.5625, 0.8437, 0.5, 0.8437, 0.5625, 0.8125, 0.5625, 0.8125, 0.5, 0.8438, 0.9375, 0.8281, 1.0, 0.8125, 0.9375, 0.8438, 0.875, 0.8438, 0.9375, 0.8125, 0.9375, 0.8125, 0.875, 0.8437, 0.8125, 0.8438, 0.875, 0.8125, 0.875, 0.8125, 0.8125, 0.8438, 0.75, 0.8437, 0.8125, 0.8125, 0.8125, 0.8125, 0.75, 0.8125, 0.9375, 0.7969, 1.0, 0.7812, 0.9375, 0.8125, 0.875, 0.8125, 0.9375, 0.7812, 0.9375, 0.7812, 0.875, 0.8125, 0.8125, 0.8125, 0.875, 0.7812, 0.875, 0.7812, 0.8125, 0.8125, 0.75, 0.8125, 0.8125, 0.7812, 0.8125, 0.7812, 0.75, 0.8125, 0.6875, 0.8125, 0.75, 0.7812, 0.75, 0.7812, 0.6875, 0.8125, 0.625, 0.8125, 0.6875, 0.7812, 0.6875, 0.7812, 0.625, 0.8125, 0.5625, 0.8125, 0.625, 0.7812, 0.625, 0.7812, 0.5625, 0.8125, 0.5, 0.8125, 0.5625, 0.7812, 0.5625, 0.7812, 0.5, 0.7812, 0.6875, 0.7812, 0.75, 0.75, 0.75, 0.75, 0.6875, 0.7812, 0.625, 0.7812, 0.6875, 0.75, 0.6875, 0.75, 0.625, 0.7812, 0.5625, 0.7812, 0.625, 0.75, 0.625, 0.75, 0.5625, 0.7812, 0.5, 0.7812, 0.5625, 0.75, 0.5625, 0.75, 0.5, 0.7812, 0.9375, 0.7656, 1.0, 0.75, 0.9375, 0.7812, 0.875, 0.7812, 0.9375, 0.75, 0.9375, 0.75, 0.875, 0.7812, 0.8125, 0.7812, 0.875, 0.75, 0.875, 0.75, 0.8125, 0.7812, 0.75, 0.7812, 0.8125, 0.75, 0.8125, 0.75, 0.75])
me_sphere.update()
arm_armature = bpy.data.armatures.new('Armature')  # bones are not reproduced

# ---- objects
ob_camera = bpy.data.objects.new('Camera', cam_camera)
ob_wicker = bpy.data.objects.new('Wicker', me_cylinder_002)
ob_leg2 = bpy.data.objects.new('leg2', me_cylinder_006)
ob_cylinder = bpy.data.objects.new('Cylinder', me_cylinder_001)
ob_armature = bpy.data.objects.new('Armature', arm_armature)
ob_leg1 = bpy.data.objects.new('leg1', me_cylinder_003)
ob_leg3 = bpy.data.objects.new('leg3', me_cylinder_004)
ob_fire = bpy.data.objects.new('Fire', None)
ob_fire_001 = bpy.data.objects.new('Fire.001', None)
ob_emitter = bpy.data.objects.new('Emitter', me_sphere)

# ---- transforms, parenting, visibility, modifiers, constraints
ob_camera.location = (0.0, -7.015, 2.994)
ob_camera.rotation_euler = (1.571, -0.0, -0.0)
ob_wicker.parent = ob_cylinder
ob_wicker.matrix_parent_inverse = Matrix(((1.545, 2.744e-15, -6.396e-16, -1.372e-15), (2.744e-15, 1.545, 4.391e-14, 4.391e-14), (6.24e-16, -3.74e-14, 1.316, -1.457), (-0.0, -0.0, -0.0, 1.0)))
ob_wicker.location = (0.0, 0.0, 2.02)
ob_wicker.scale = (0.03976, 0.03976, 0.2263)
ob_wicker.visible_shadow = False
ob_leg2.parent = ob_armature
ob_leg2.matrix_parent_inverse = Matrix(((1.593, -0.0, 0.0, -0.0), (-0.0, 1.593, -0.0, 0.0), (0.0, -0.0, 1.593, -0.6401), (-0.0, 0.0, -0.0, 1.0)))
ob_leg2.location = (-0.5202, 0.3003, 0.6118)
ob_leg2.rotation_euler = (-0.9254, -0.0, -2.171)
ob_leg2.scale = (0.8093, 0.8093, 0.8093)
ob_leg2.visible_shadow = False
_vg = ob_leg2.vertex_groups.new(name='body0')
_vg = ob_leg2.vertex_groups.new(name='body1')
_vg = ob_leg2.vertex_groups.new(name='leg0Left')
_vg = ob_leg2.vertex_groups.new(name='leg1Left')
_vg = ob_leg2.vertex_groups.new(name='leg0Right')
for _i, _w in zip([0, 1, 2, 3, 4, 5, 6, 7, 8, 9, 10, 11, 12, 13, 14, 15, 16, 24, 25, 26, 27, 28, 29], [0.9974, 1.002, 0.9982, 1.002, 0.9825, 1.002, 0.9788, 1.002, 0.9736, 1.002, 0.9869, 1.002, 0.008356, 0.01991, 0.01523, 0.002711, 0.00102, 0.7761, 0.3087, 0.4816, 0.5008, 0.5248, 0.8013]): _vg.add([_i], _w, 'REPLACE')
_vg = ob_leg2.vertex_groups.new(name='leg1Right')
for _i, _w in zip([8, 12, 13, 14, 15, 16, 17, 18, 19, 20, 21, 22, 23, 24, 25, 26, 27, 28, 29], [0.002629, 0.9615, 0.9521, 0.9668, 0.9771, 0.9671, 0.975, 0.482, 0.4189, 0.1323, 0.002933, 0.00235, 0.4796, 0.2225, 0.6901, 0.518, 0.4995, 0.4752, 0.1979]): _vg.add([_i], _w, 'REPLACE')
_vg = ob_leg2.vertex_groups.new(name='leg0Back')
_vg = ob_leg2.vertex_groups.new(name='leg1Back')
_vg = ob_leg2.vertex_groups.new(name='leg2Left')
_vg = ob_leg2.vertex_groups.new(name='leg2Right')
for _i, _w in zip([18, 19, 20, 21, 22, 23], [0.518, 0.5811, 0.8675, 0.9734, 0.9738, 0.5204]): _vg.add([_i], _w, 'REPLACE')
_vg = ob_leg2.vertex_groups.new(name='leg2.002')
_m = ob_leg2.modifiers.new('Armature', 'ARMATURE')
_m.object = ob_armature
ob_cylinder.parent = ob_armature
ob_cylinder.matrix_parent_inverse = Matrix(((1.593, -4.308e-08, -1.014e-08, 4.074e-09), (1.014e-08, -7.304e-07, 1.593, -1.64), (-4.308e-08, -1.593, -7.304e-07, 2.935e-07), (-0.0, 0.0, -0.0, 1.0)))
ob_cylinder.location = (0.0, 0.0, 1.107)
ob_cylinder.scale = (0.6473, 0.6473, 0.7599)
ob_armature.location = (0.0, 0.0, 0.4019)
ob_armature.scale = (0.6279, 0.6279, 0.6279)
ob_armature.show_in_front = True
ob_leg1.parent = ob_armature
ob_leg1.matrix_parent_inverse = Matrix(((1.593, -0.0, 0.0, -0.0), (-0.0, 1.593, -0.0, 0.0), (0.0, -0.0, 1.593, -0.6401), (-0.0, 0.0, -0.0, 1.0)))
ob_leg1.location = (0.499, 0.3343, 0.6118)
ob_leg1.rotation_euler = (-0.9254, -0.0, -4.199)
ob_leg1.scale = (0.8093, 0.8093, 0.8093)
ob_leg1.visible_shadow = False
_vg = ob_leg1.vertex_groups.new(name='body0')
_vg = ob_leg1.vertex_groups.new(name='body1')
_vg = ob_leg1.vertex_groups.new(name='leg0Left')
for _i, _w in zip([0, 1, 2, 3, 4, 5, 6, 7, 8, 9, 10, 11, 12, 13, 14, 15, 24, 25, 26, 27, 28, 29], [0.9972, 1.002, 0.9968, 1.002, 0.9809, 1.002, 0.9783, 1.002, 0.9747, 1.001, 0.9863, 1.002, 0.009746, 0.03192, 0.03024, 0.003394, 0.7661, 0.2699, 0.4833, 0.5018, 0.5306, 0.7785]): _vg.add([_i], _w, 'REPLACE')
_vg = ob_leg1.vertex_groups.new(name='leg1Left')
for _i, _w in zip([8, 12, 13, 14, 15, 16, 17, 18, 19, 20, 22, 23, 24, 25, 26, 27, 28, 29], [0.0006006, 0.9605, 0.9437, 0.9588, 0.9769, 0.974, 0.9811, 0.4865, 0.4271, 0.1188, 0.009221, 0.4808, 0.2325, 0.7292, 0.5165, 0.4985, 0.4693, 0.2205]): _vg.add([_i], _w, 'REPLACE')
_vg = ob_leg1.vertex_groups.new(name='leg0Right')
_vg = ob_leg1.vertex_groups.new(name='leg1Right')
_vg = ob_leg1.vertex_groups.new(name='leg0Back')
_vg = ob_leg1.vertex_groups.new(name='leg1Back')
_vg = ob_leg1.vertex_groups.new(name='leg2Left')
for _i, _w in zip([18, 19, 20, 21, 22, 23], [0.5135, 0.5729, 0.881, 0.9829, 0.9704, 0.5192]): _vg.add([_i], _w, 'REPLACE')
_vg = ob_leg1.vertex_groups.new(name='leg2Right')
_vg = ob_leg1.vertex_groups.new(name='leg2.002')
_m = ob_leg1.modifiers.new('Armature', 'ARMATURE')
_m.object = ob_armature
ob_leg3.parent = ob_armature
ob_leg3.matrix_parent_inverse = Matrix(((1.593, -0.0, 0.0, -0.0), (-0.0, 1.593, -0.0, 0.0), (0.0, -0.0, 1.593, -0.6401), (-0.0, 0.0, -0.0, 1.0)))
ob_leg3.location = (0.01917, -0.6003, 0.6118)
ob_leg3.rotation_euler = (-0.9254, 3.076e-08, -6.328)
ob_leg3.scale = (0.8093, 0.8093, 0.8093)
ob_leg3.visible_shadow = False
_vg = ob_leg3.vertex_groups.new(name='body0')
_vg = ob_leg3.vertex_groups.new(name='body1')
_vg = ob_leg3.vertex_groups.new(name='leg0Left')
_vg = ob_leg3.vertex_groups.new(name='leg1Left')
_vg = ob_leg3.vertex_groups.new(name='leg0Right')
_vg = ob_leg3.vertex_groups.new(name='leg1Right')
_vg = ob_leg3.vertex_groups.new(name='leg0Back')
for _i, _w in zip([0, 1, 2, 3, 4, 5, 6, 7, 8, 9, 10, 11, 12, 13, 14, 15, 16, 24, 25, 26, 27, 28, 29], [0.9974, 1.002, 0.9983, 1.002, 0.9826, 1.002, 0.9788, 1.002, 0.9736, 1.002, 0.9869, 1.002, 0.008353, 0.01983, 0.01513, 0.002722, 0.001099, 0.7762, 0.309, 0.4816, 0.5008, 0.5247, 0.8015]): _vg.add([_i], _w, 'REPLACE')
_vg = ob_leg3.vertex_groups.new(name='leg1Back')
for _i, _w in zip([8, 12, 13, 14, 15, 16, 17, 18, 19, 20, 21, 22, 23, 24, 25, 26, 27, 28, 29], [0.002684, 0.9615, 0.9521, 0.9668, 0.9771, 0.9671, 0.9749, 0.4821, 0.419, 0.1322, 0.002685, 0.002313, 0.4796, 0.2225, 0.6898, 0.518, 0.4995, 0.4752, 0.1977]): _vg.add([_i], _w, 'REPLACE')
_vg = ob_leg3.vertex_groups.new(name='leg2Left')
_vg = ob_leg3.vertex_groups.new(name='leg2Right')
_vg = ob_leg3.vertex_groups.new(name='leg2.002')
for _i, _w in zip([18, 19, 20, 21, 22, 23], [0.5179, 0.581, 0.8676, 0.9735, 0.9738, 0.5204]): _vg.add([_i], _w, 'REPLACE')
_m = ob_leg3.modifiers.new('Armature', 'ARMATURE')
_m.object = ob_armature
ob_fire.parent = ob_armature
ob_fire.matrix_parent_inverse = Matrix(((1.593, 3.797e-07, 0.0, -0.0), (-0.0, 0.0, 1.593, -3.233), (3.797e-07, -1.593, 0.0, -0.0), (-0.0, 0.0, -0.0, 1.0)))
ob_fire.location = (0.0, 0.0, 2.417)
ob_fire.scale = (0.5911, 0.5911, 0.5911)
ob_fire.empty_image_offset = (0.0, 0.0)
ob_fire.visible_shadow = False
ob_fire_001.parent = ob_armature
ob_fire_001.matrix_parent_inverse = Matrix(((1.593, 3.797e-07, 0.0, -0.0), (-0.0, 0.0, 1.593, -3.233), (3.797e-07, -1.593, 0.0, -0.0), (-0.0, 0.0, -0.0, 1.0)))
ob_fire_001.location = (0.0, 0.0, 2.99)
ob_fire_001.scale = (0.3013, 0.3013, 0.3013)
ob_fire_001.empty_image_offset = (0.0, 0.0)
ob_emitter.parent = ob_armature
ob_emitter.matrix_parent_inverse = Matrix(((1.593, 3.797e-07, 0.0, -0.0), (-0.0, 0.0, 1.593, -3.233), (3.797e-07, -1.593, 0.0, -0.0), (-0.0, 0.0, -0.0, 1.0)))
ob_emitter.location = (0.0, 0.0, 2.417)
ob_emitter.scale = (0.1773, 0.1773, 0.0)
_m = ob_emitter.modifiers.new('ParticleSystem', 'PARTICLE_SYSTEM')

# ---- collection membership
scene.collection.objects.link(ob_camera)
col_wicker.objects.link(ob_wicker)
col_wicker.objects.link(ob_leg2)
col_wicker.objects.link(ob_cylinder)
col_wicker.objects.link(ob_armature)
col_wicker.objects.link(ob_leg1)
col_wicker.objects.link(ob_leg3)
col_fire.objects.link(ob_fire)
col_fire.objects.link(ob_fire_001)
col_fire.objects.link(ob_emitter)
def _layer_coll(name, lc=None):
    lc = lc or bpy.context.view_layer.layer_collection
    for c in lc.children:
        if c.name == name: return c
        r = _layer_coll(name, c)
        if r: return r
_layer_coll('Fire').exclude = True

# ---- scene / render settings (as saved in the file)
scene.camera = ob_camera
scene.frame_start = 1; scene.frame_end = 50; scene.frame_set(24)
scene.render.engine = 'BLENDER_EEVEE_NEXT'
scene.render.resolution_x = 1024
scene.render.resolution_y = 1024
scene.render.resolution_percentage = 15
scene.render.filter_size = 0.0
scene.render.film_transparent = True
scene.render.use_overwrite = False
scene.render.use_single_layer = True
scene.cycles.sampling_pattern = 'TABULATED_SOBOL'
scene.eevee.taa_render_samples = 16
scene.view_settings.view_transform = 'Filmic'
bpy.context.view_layer.update()

# ---- added for rendering (the .blend has no usable light): sun
light_auto_sun = bpy.data.lights.new('AutoSun', 'SUN')
light_auto_sun.energy = 3.0
light_auto_sun.angle = 0.0523599
ob_auto_sun = bpy.data.objects.new('AutoSun', light_auto_sun)
scene.collection.objects.link(ob_auto_sun)
ob_auto_sun.rotation_euler = (0.872665, 0.174533, 0.523599)
bpy.context.view_layer.update()
